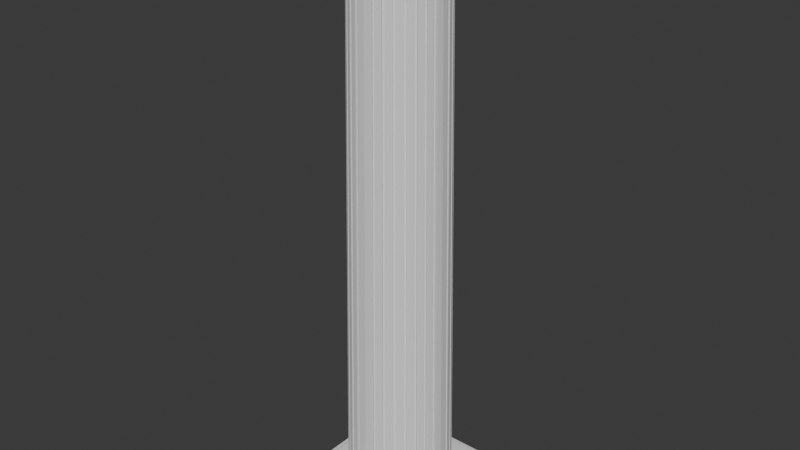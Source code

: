 # Source: Roman_Column.blend  (saved by Blender 4.4.30; exported with 4.5.12 LTS)
import bpy
from mathutils import Matrix  # noqa: F401  (used for matrix-valued properties, if any)

bpy.ops.wm.read_factory_settings(use_empty=True)
scene = bpy.context.scene
scene.name = 'Scene'

# ---- collections
col_collection = bpy.data.collections.new('Collection'); scene.collection.children.link(col_collection)

# ---- world
world_world = bpy.data.worlds.new('World'); scene.world = world_world
world_world.use_nodes = True; world_world.node_tree.nodes.clear()
_N = world_world.node_tree.nodes; _L = world_world.node_tree.links
n0 = _N.new('ShaderNodeOutputWorld'); n0.name = 'World Output'; n0.location = (300, 300)
n1 = _N.new('ShaderNodeBackground'); n1.name = 'Background'; n1.location = (10, 300)
n1.inputs[0].default_value = (0.05088, 0.05088, 0.05088, 1.0)
_L.new(n1.outputs[0], n0.inputs[0])
n0.is_active_output = True
world_world.color = (0.05088, 0.05088, 0.05088)
world_world.sun_shadow_jitter_overblur = 0.0

# ---- meshes
me_cube_001 = bpy.data.meshes.new('Cube.001')
me_cube_001.from_pydata([(1.0, 1.0, 0.0), (0.9378, 0.9378, 0.09584), (0.8062, 0.8062, 0.1838), (1.0, 0.0, 0.0), (0.9378, 0.0, 0.09584), (0.8062, 0.0, 0.1838), (0.0, 1.0, 0.0), (0.0, 0.9378, 0.09584), (0.0, 0.8062, 0.1838), (0.0, 0.0, 0.2763), (0.0, 0.0, 0.0), (0.9664, 0.9664, 0.09584), (1.0, 1.0, 0.06222), (0.9832, 0.9832, 0.09133), (0.9955, 0.9955, 0.07903), (0.9042, 0.9042, 0.1838), (0.9378, 0.9378, 0.1502), (0.921, 0.921, 0.1793), (0.9333, 0.9333, 0.167), (0.7726, 0.7726, 0.2763), (0.8062, 0.8062, 0.2427), (0.7894, 0.7894, 0.2718), (0.8017, 0.8017, 0.2595), (1.0, 0.0, 0.06222), (0.9664, 0.0, 0.09584), (0.9955, 0.0, 0.07903), (0.9832, 0.0, 0.09133), (0.9378, 0.0, 0.1502), (0.9042, 0.0, 0.1838), (0.9333, 0.0, 0.167), (0.921, 0.0, 0.1793), (0.8062, 0.0, 0.2427), (0.7726, 0.0, 0.2763), (0.8017, 0.0, 0.2595), (0.7894, 0.0, 0.2718), (0.0, 0.9664, 0.09584), (0.0, 1.0, 0.06222), (0.0, 0.9832, 0.09133), (0.0, 0.9955, 0.07903), (0.0, 0.9042, 0.1838), (0.0, 0.9378, 0.1502), (0.0, 0.921, 0.1793), (0.0, 0.9333, 0.167), (0.0, 0.7726, 0.2763), (0.0, 0.8062, 0.2427), (0.0, 0.7894, 0.2718), (0.0, 0.8017, 0.2595), (-1.0, 1.0, 0.0), (-0.9378, 0.9378, 0.09584), (-0.8062, 0.8062, 0.1838), (-1.0, 0.0, 0.0), (-0.9378, 0.0, 0.09584), (-0.8062, 0.0, 0.1838), (-0.9664, 0.9664, 0.09584), (-1.0, 1.0, 0.06222), (-0.9832, 0.9832, 0.09133), (-0.9955, 0.9955, 0.07903), (-0.9042, 0.9042, 0.1838), (-0.9378, 0.9378, 0.1502), (-0.921, 0.921, 0.1793), (-0.9333, 0.9333, 0.167), (-0.7726, 0.7726, 0.2763), (-0.8062, 0.8062, 0.2427), (-0.7894, 0.7894, 0.2718), (-0.8017, 0.8017, 0.2595), (-1.0, 0.0, 0.06222), (-0.9664, 0.0, 0.09584), (-0.9955, 0.0, 0.07903), (-0.9832, 0.0, 0.09133), (-0.9378, 0.0, 0.1502), (-0.9042, 0.0, 0.1838), (-0.9333, 0.0, 0.167), (-0.921, 0.0, 0.1793), (-0.8062, 0.0, 0.2427), (-0.7726, 0.0, 0.2763), (-0.8017, 0.0, 0.2595), (-0.7894, 0.0, 0.2718), (1.0, -1.0, 0.0), (0.9378, -0.9378, 0.09584), (0.8062, -0.8062, 0.1838), (0.0, -1.0, 0.0), (0.0, -0.9378, 0.09584), (0.0, -0.8062, 0.1838), (0.9664, -0.9664, 0.09584), (1.0, -1.0, 0.06222), (0.9832, -0.9832, 0.09133), (0.9955, -0.9955, 0.07903), (0.9042, -0.9042, 0.1838), (0.9378, -0.9378, 0.1502), (0.921, -0.921, 0.1793), (0.9333, -0.9333, 0.167), (0.7726, -0.7726, 0.2763), (0.8062, -0.8062, 0.2427), (0.7894, -0.7894, 0.2718), (0.8017, -0.8017, 0.2595), (0.0, -0.9664, 0.09584), (0.0, -1.0, 0.06222), (0.0, -0.9832, 0.09133), (0.0, -0.9955, 0.07903), (0.0, -0.9042, 0.1838), (0.0, -0.9378, 0.1502), (0.0, -0.921, 0.1793), (0.0, -0.9333, 0.167), (0.0, -0.7726, 0.2763), (0.0, -0.8062, 0.2427), (0.0, -0.7894, 0.2718), (0.0, -0.8017, 0.2595), (-1.0, -1.0, 0.0), (-0.9378, -0.9378, 0.09584), (-0.8062, -0.8062, 0.1838), (-0.9664, -0.9664, 0.09584), (-1.0, -1.0, 0.06222), (-0.9832, -0.9832, 0.09133), (-0.9955, -0.9955, 0.07903), (-0.9042, -0.9042, 0.1838), (-0.9378, -0.9378, 0.1502), (-0.921, -0.921, 0.1793), (-0.9333, -0.9333, 0.167), (-0.7726, -0.7726, 0.2763), (-0.8062, -0.8062, 0.2427), (-0.7894, -0.7894, 0.2718), (-0.8017, -0.8017, 0.2595), (1.0, 1.0, 7.498), (0.9378, 0.9378, 7.402), (0.8062, 0.8062, 7.314), (1.0, 0.0, 7.498), (0.9378, 0.0, 7.402), (0.8062, 0.0, 7.314), (0.0, 1.0, 7.498), (0.0, 0.9378, 7.402), (0.0, 0.8062, 7.314), (0.0, 0.0, 7.221), (0.0, 0.0, 7.498), (0.9664, 0.9664, 7.402), (1.0, 1.0, 7.436), (0.9832, 0.9832, 7.406), (0.9955, 0.9955, 7.419), (0.9042, 0.9042, 7.314), (0.9378, 0.9378, 7.348), (0.921, 0.921, 7.318), (0.9333, 0.9333, 7.331), (0.7726, 0.7726, 7.221), (0.8062, 0.8062, 7.255), (0.7894, 0.7894, 7.226), (0.8017, 0.8017, 7.238), (1.0, 0.0, 7.436), (0.9664, 0.0, 7.402), (0.9955, 0.0, 7.419), (0.9832, 0.0, 7.406), (0.9378, 0.0, 7.348), (0.9042, 0.0, 7.314), (0.9333, 0.0, 7.331), (0.921, 0.0, 7.318), (0.8062, 0.0, 7.255), (0.7726, 0.0, 7.221), (0.8017, 0.0, 7.238), (0.7894, 0.0, 7.226), (0.0, 0.9664, 7.402), (0.0, 1.0, 7.436), (0.0, 0.9832, 7.406), (0.0, 0.9955, 7.419), (0.0, 0.9042, 7.314), (0.0, 0.9378, 7.348), (0.0, 0.921, 7.318), (0.0, 0.9333, 7.331), (0.0, 0.7726, 7.221), (0.0, 0.8062, 7.255), (0.0, 0.7894, 7.226), (0.0, 0.8017, 7.238), (-1.0, 1.0, 7.498), (-0.9378, 0.9378, 7.402), (-0.8062, 0.8062, 7.314), (-1.0, 0.0, 7.498), (-0.9378, 0.0, 7.402), (-0.8062, 0.0, 7.314), (-0.9664, 0.9664, 7.402), (-1.0, 1.0, 7.436), (-0.9832, 0.9832, 7.406), (-0.9955, 0.9955, 7.419), (-0.9042, 0.9042, 7.314), (-0.9378, 0.9378, 7.348), (-0.921, 0.921, 7.318), (-0.9333, 0.9333, 7.331), (-0.7726, 0.7726, 7.221), (-0.8062, 0.8062, 7.255), (-0.7894, 0.7894, 7.226), (-0.8017, 0.8017, 7.238), (-1.0, 0.0, 7.436), (-0.9664, 0.0, 7.402), (-0.9955, 0.0, 7.419), (-0.9832, 0.0, 7.406), (-0.9378, 0.0, 7.348), (-0.9042, 0.0, 7.314), (-0.9333, 0.0, 7.331), (-0.921, 0.0, 7.318), (-0.8062, 0.0, 7.255), (-0.7726, 0.0, 7.221), (-0.8017, 0.0, 7.238), (-0.7894, 0.0, 7.226), (1.0, -1.0, 7.498), (0.9378, -0.9378, 7.402), (0.8062, -0.8062, 7.314), (0.0, -1.0, 7.498), (0.0, -0.9378, 7.402), (0.0, -0.8062, 7.314), (0.9664, -0.9664, 7.402), (1.0, -1.0, 7.436), (0.9832, -0.9832, 7.406), (0.9955, -0.9955, 7.419), (0.9042, -0.9042, 7.314), (0.9378, -0.9378, 7.348), (0.921, -0.921, 7.318), (0.9333, -0.9333, 7.331), (0.7726, -0.7726, 7.221), (0.8062, -0.8062, 7.255), (0.7894, -0.7894, 7.226), (0.8017, -0.8017, 7.238), (0.0, -0.9664, 7.402), (0.0, -1.0, 7.436), (0.0, -0.9832, 7.406), (0.0, -0.9955, 7.419), (0.0, -0.9042, 7.314), (0.0, -0.9378, 7.348), (0.0, -0.921, 7.318), (0.0, -0.9333, 7.331), (0.0, -0.7726, 7.221), (0.0, -0.8062, 7.255), (0.0, -0.7894, 7.226), (0.0, -0.8017, 7.238), (-1.0, -1.0, 7.498), (-0.9378, -0.9378, 7.402), (-0.8062, -0.8062, 7.314), (-0.9664, -0.9664, 7.402), (-1.0, -1.0, 7.436), (-0.9832, -0.9832, 7.406), (-0.9955, -0.9955, 7.419), (-0.9042, -0.9042, 7.314), (-0.9378, -0.9378, 7.348), (-0.921, -0.921, 7.318), (-0.9333, -0.9333, 7.331), (-0.7726, -0.7726, 7.221), (-0.8062, -0.8062, 7.255), (-0.7894, -0.7894, 7.226), (-0.8017, -0.8017, 7.238), (0.6781, 0.0, 0.2117), (0.5714, 0.0, 7.286), (0.0, -0.6781, 0.2117), (0.0, -0.5714, 7.286), (0.6681, -0.1016, 0.2117), (0.6561, -0.1618, 0.2117), (0.5515, -0.141, 7.286), (0.5635, -0.08079, 7.286), (0.6355, -0.23, 0.2117), (0.612, -0.2867, 0.2117), (0.5134, -0.2459, 7.286), (0.5369, -0.1892, 7.286), (0.5784, -0.3495, 0.2117), (0.5443, -0.4006, 0.2117), (0.4556, -0.3413, 7.286), (0.4897, -0.2903, 7.286), (0.4991, -0.4557, 0.2117), (0.4557, -0.4991, 0.2117), (0.3802, -0.4236, 7.286), (0.4236, -0.3802, 7.286), (0.4006, -0.5443, 0.2117), (0.3495, -0.5784, 0.2117), (0.2903, -0.4897, 7.286), (0.3413, -0.4556, 7.286), (0.2867, -0.612, 0.2117), (0.23, -0.6355, 0.2117), (0.1892, -0.5369, 7.286), (0.2459, -0.5134, 7.286), (0.1618, -0.6561, 0.2117), (0.1016, -0.6681, 0.2117), (0.08079, -0.5635, 7.286), (0.141, -0.5515, 7.286), (0.5364, -0.08964, 7.169), (0.5299, -0.1225, 7.169), (0.6311, -0.1426, 0.325), (0.6376, -0.1098, 0.325), (0.5086, -0.1926, 7.169), (0.4958, -0.2235, 7.169), (0.5911, -0.263, 0.325), (0.6039, -0.2321, 0.325), (0.4613, -0.2881, 7.169), (0.4427, -0.3159, 7.169), (0.5285, -0.3732, 0.325), (0.5471, -0.3454, 0.325), (0.3962, -0.3725, 7.169), (0.3725, -0.3962, 7.169), (0.4455, -0.4692, 0.325), (0.4692, -0.4455, 0.325), (0.3159, -0.4427, 7.169), (0.2881, -0.4613, 7.169), (0.3454, -0.5471, 0.325), (0.3732, -0.5285, 0.325), (0.2235, -0.4958, 7.169), (0.1926, -0.5086, 7.169), (0.2321, -0.6039, 0.325), (0.263, -0.5911, 0.325), (0.1225, -0.5299, 7.169), (0.08964, -0.5364, 7.169), (0.1098, -0.6376, 0.325), (0.1426, -0.6311, 0.325), (0.555, -0.1285, 7.219), (0.5545, -0.1276, 7.213), (0.555, -0.1279, 7.215), (0.657, -0.1479, 0.2845), (0.6577, -0.1489, 0.2789), (0.6575, -0.1483, 0.2823), (0.6646, -0.1141, 0.2789), (0.6636, -0.1147, 0.2845), (0.6642, -0.1146, 0.2823), (0.5611, -0.09434, 7.213), (0.562, -0.09365, 7.219), (0.5617, -0.0942, 7.215), (0.5193, -0.2343, 7.219), (0.5189, -0.2333, 7.213), (0.5193, -0.2337, 7.215), (0.6155, -0.2733, 0.2845), (0.616, -0.2744, 0.2789), (0.6159, -0.2737, 0.2823), (0.6296, -0.2415, 0.2789), (0.6284, -0.242, 0.2845), (0.6291, -0.242, 0.2823), (0.5319, -0.202, 7.213), (0.5329, -0.2015, 7.219), (0.5325, -0.202, 7.215), (0.4636, -0.3311, 7.219), (0.4635, -0.33, 7.213), (0.4638, -0.3305, 7.215), (0.5503, -0.3881, 0.2845), (0.5506, -0.3893, 0.2789), (0.5507, -0.3886, 0.2823), (0.5704, -0.3597, 0.2789), (0.5692, -0.3599, 0.2845), (0.5698, -0.3601, 0.2823), (0.4823, -0.3019, 7.213), (0.4833, -0.3016, 7.219), (0.4829, -0.302, 7.215), (0.3901, -0.4152, 7.219), (0.3902, -0.4141, 7.213), (0.3904, -0.4147, 7.215), (0.464, -0.488, 0.2845), (0.4641, -0.4892, 0.2789), (0.4643, -0.4886, 0.2823), (0.4892, -0.4641, 0.2789), (0.488, -0.464, 0.2845), (0.4886, -0.4643, 0.2823), (0.4141, -0.3902, 7.213), (0.4152, -0.3901, 7.219), (0.4147, -0.3904, 7.215), (0.3016, -0.4833, 7.219), (0.3019, -0.4823, 7.213), (0.302, -0.4829, 7.215), (0.3599, -0.5692, 0.2845), (0.3597, -0.5704, 0.2789), (0.3601, -0.5698, 0.2823), (0.3893, -0.5506, 0.2789), (0.3881, -0.5503, 0.2845), (0.3886, -0.5507, 0.2823), (0.33, -0.4635, 7.213), (0.3311, -0.4636, 7.219), (0.3305, -0.4638, 7.215), (0.2015, -0.5329, 7.219), (0.202, -0.5319, 7.213), (0.202, -0.5325, 7.215), (0.242, -0.6284, 0.2845), (0.2415, -0.6296, 0.2789), (0.242, -0.6291, 0.2823), (0.2744, -0.616, 0.2789), (0.2733, -0.6155, 0.2845), (0.2737, -0.6159, 0.2823), (0.2333, -0.5189, 7.213), (0.2343, -0.5193, 7.219), (0.2337, -0.5193, 7.215), (0.09365, -0.562, 7.219), (0.09434, -0.5611, 7.213), (0.0942, -0.5617, 7.215), (0.1147, -0.6636, 0.2845), (0.1141, -0.6646, 0.2789), (0.1146, -0.6642, 0.2823), (0.1489, -0.6577, 0.2789), (0.1479, -0.657, 0.2845), (0.1483, -0.6575, 0.2823), (0.1276, -0.5545, 7.213), (0.1285, -0.555, 7.219), (0.1279, -0.555, 7.215), (-0.6781, 0.0, 0.2117), (-0.5714, 0.0, 7.286), (-0.6681, -0.1016, 0.2117), (-0.6561, -0.1618, 0.2117), (-0.5515, -0.141, 7.286), (-0.5635, -0.08079, 7.286), (-0.6355, -0.23, 0.2117), (-0.612, -0.2867, 0.2117), (-0.5134, -0.2459, 7.286), (-0.5369, -0.1892, 7.286), (-0.5784, -0.3495, 0.2117), (-0.5443, -0.4006, 0.2117), (-0.4556, -0.3413, 7.286), (-0.4897, -0.2903, 7.286), (-0.4991, -0.4557, 0.2117), (-0.4557, -0.4991, 0.2117), (-0.3802, -0.4236, 7.286), (-0.4236, -0.3802, 7.286), (-0.4006, -0.5443, 0.2117), (-0.3495, -0.5784, 0.2117), (-0.2903, -0.4897, 7.286), (-0.3413, -0.4556, 7.286), (-0.2867, -0.612, 0.2117), (-0.23, -0.6355, 0.2117), (-0.1892, -0.5369, 7.286), (-0.2459, -0.5134, 7.286), (-0.1618, -0.6561, 0.2117), (-0.1016, -0.6681, 0.2117), (-0.08079, -0.5635, 7.286), (-0.141, -0.5515, 7.286), (-0.5364, -0.08964, 7.169), (-0.5299, -0.1225, 7.169), (-0.6311, -0.1426, 0.325), (-0.6376, -0.1098, 0.325), (-0.5086, -0.1926, 7.169), (-0.4958, -0.2235, 7.169), (-0.5911, -0.263, 0.325), (-0.6039, -0.2321, 0.325), (-0.4613, -0.2881, 7.169), (-0.4427, -0.3159, 7.169), (-0.5285, -0.3732, 0.325), (-0.5471, -0.3454, 0.325), (-0.3962, -0.3725, 7.169), (-0.3725, -0.3962, 7.169), (-0.4455, -0.4692, 0.325), (-0.4692, -0.4455, 0.325), (-0.3159, -0.4427, 7.169), (-0.2881, -0.4613, 7.169), (-0.3454, -0.5471, 0.325), (-0.3732, -0.5285, 0.325), (-0.2235, -0.4958, 7.169), (-0.1926, -0.5086, 7.169), (-0.2321, -0.6039, 0.325), (-0.263, -0.5911, 0.325), (-0.1225, -0.5299, 7.169), (-0.08964, -0.5364, 7.169), (-0.1098, -0.6376, 0.325), (-0.1426, -0.6311, 0.325), (-0.555, -0.1285, 7.219), (-0.5545, -0.1276, 7.213), (-0.555, -0.1279, 7.215), (-0.657, -0.1479, 0.2845), (-0.6577, -0.1489, 0.2789), (-0.6575, -0.1483, 0.2823), (-0.6646, -0.1141, 0.2789), (-0.6636, -0.1147, 0.2845), (-0.6642, -0.1146, 0.2823), (-0.5611, -0.09434, 7.213), (-0.562, -0.09365, 7.219), (-0.5617, -0.0942, 7.215), (-0.5193, -0.2343, 7.219), (-0.5189, -0.2333, 7.213), (-0.5193, -0.2337, 7.215), (-0.6155, -0.2733, 0.2845), (-0.616, -0.2744, 0.2789), (-0.6159, -0.2737, 0.2823), (-0.6296, -0.2415, 0.2789), (-0.6284, -0.242, 0.2845), (-0.6291, -0.242, 0.2823), (-0.5319, -0.202, 7.213), (-0.5329, -0.2015, 7.219), (-0.5325, -0.202, 7.215), (-0.4636, -0.3311, 7.219), (-0.4635, -0.33, 7.213), (-0.4638, -0.3305, 7.215), (-0.5503, -0.3881, 0.2845), (-0.5506, -0.3893, 0.2789), (-0.5507, -0.3886, 0.2823), (-0.5704, -0.3597, 0.2789), (-0.5692, -0.3599, 0.2845), (-0.5698, -0.3601, 0.2823), (-0.4823, -0.3019, 7.213), (-0.4833, -0.3016, 7.219), (-0.4829, -0.302, 7.215), (-0.3901, -0.4152, 7.219), (-0.3902, -0.4141, 7.213), (-0.3904, -0.4147, 7.215), (-0.464, -0.488, 0.2845), (-0.4641, -0.4892, 0.2789), (-0.4643, -0.4886, 0.2823), (-0.4892, -0.4641, 0.2789), (-0.488, -0.464, 0.2845), (-0.4886, -0.4643, 0.2823), (-0.4141, -0.3902, 7.213), (-0.4152, -0.3901, 7.219), (-0.4147, -0.3904, 7.215), (-0.3016, -0.4833, 7.219), (-0.3019, -0.4823, 7.213), (-0.302, -0.4829, 7.215), (-0.3599, -0.5692, 0.2845), (-0.3597, -0.5704, 0.2789), (-0.3601, -0.5698, 0.2823), (-0.3893, -0.5506, 0.2789), (-0.3881, -0.5503, 0.2845), (-0.3886, -0.5507, 0.2823), (-0.33, -0.4635, 7.213), (-0.3311, -0.4636, 7.219), (-0.3305, -0.4638, 7.215), (-0.2015, -0.5329, 7.219), (-0.202, -0.5319, 7.213), (-0.202, -0.5325, 7.215), (-0.242, -0.6284, 0.2845), (-0.2415, -0.6296, 0.2789), (-0.242, -0.6291, 0.2823), (-0.2744, -0.616, 0.2789), (-0.2733, -0.6155, 0.2845), (-0.2737, -0.6159, 0.2823), (-0.2333, -0.5189, 7.213), (-0.2343, -0.5193, 7.219), (-0.2337, -0.5193, 7.215), (-0.09365, -0.562, 7.219), (-0.09434, -0.5611, 7.213), (-0.0942, -0.5617, 7.215), (-0.1147, -0.6636, 0.2845), (-0.1141, -0.6646, 0.2789), (-0.1146, -0.6642, 0.2823), (-0.1489, -0.6577, 0.2789), (-0.1479, -0.657, 0.2845), (-0.1483, -0.6575, 0.2823), (-0.1276, -0.5545, 7.213), (-0.1285, -0.555, 7.219), (-0.1279, -0.555, 7.215), (0.0, 0.6781, 0.2117), (0.0, 0.5714, 7.286), (0.6681, 0.1016, 0.2117), (0.6561, 0.1618, 0.2117), (0.5515, 0.141, 7.286), (0.5635, 0.08079, 7.286), (0.6355, 0.23, 0.2117), (0.612, 0.2867, 0.2117), (0.5134, 0.2459, 7.286), (0.5369, 0.1892, 7.286), (0.5784, 0.3495, 0.2117), (0.5443, 0.4006, 0.2117), (0.4556, 0.3413, 7.286), (0.4897, 0.2903, 7.286), (0.4991, 0.4557, 0.2117), (0.4557, 0.4991, 0.2117), (0.3802, 0.4236, 7.286), (0.4236, 0.3802, 7.286), (0.4006, 0.5443, 0.2117), (0.3495, 0.5784, 0.2117), (0.2903, 0.4897, 7.286), (0.3413, 0.4556, 7.286), (0.2867, 0.612, 0.2117), (0.23, 0.6355, 0.2117), (0.1892, 0.5369, 7.286), (0.2459, 0.5134, 7.286), (0.1618, 0.6561, 0.2117), (0.1016, 0.6681, 0.2117), (0.08079, 0.5635, 7.286), (0.141, 0.5515, 7.286), (0.5364, 0.08964, 7.169), (0.5299, 0.1225, 7.169), (0.6311, 0.1426, 0.325), (0.6376, 0.1098, 0.325), (0.5086, 0.1926, 7.169), (0.4958, 0.2235, 7.169), (0.5911, 0.263, 0.325), (0.6039, 0.2321, 0.325), (0.4613, 0.2881, 7.169), (0.4427, 0.3159, 7.169), (0.5285, 0.3732, 0.325), (0.5471, 0.3454, 0.325), (0.3962, 0.3725, 7.169), (0.3725, 0.3962, 7.169), (0.4455, 0.4692, 0.325), (0.4692, 0.4455, 0.325), (0.3159, 0.4427, 7.169), (0.2881, 0.4613, 7.169), (0.3454, 0.5471, 0.325), (0.3732, 0.5285, 0.325), (0.2235, 0.4958, 7.169), (0.1926, 0.5086, 7.169), (0.2321, 0.6039, 0.325), (0.263, 0.5911, 0.325), (0.1225, 0.5299, 7.169), (0.08964, 0.5364, 7.169), (0.1098, 0.6376, 0.325), (0.1426, 0.6311, 0.325), (0.555, 0.1285, 7.219), (0.5545, 0.1276, 7.213), (0.555, 0.1279, 7.215), (0.657, 0.1479, 0.2845), (0.6577, 0.1489, 0.2789), (0.6575, 0.1483, 0.2823), (0.6646, 0.1141, 0.2789), (0.6636, 0.1147, 0.2845), (0.6642, 0.1146, 0.2823), (0.5611, 0.09434, 7.213), (0.562, 0.09365, 7.219), (0.5617, 0.0942, 7.215), (0.5193, 0.2343, 7.219), (0.5189, 0.2333, 7.213), (0.5193, 0.2337, 7.215), (0.6155, 0.2733, 0.2845), (0.616, 0.2744, 0.2789), (0.6159, 0.2737, 0.2823), (0.6296, 0.2415, 0.2789), (0.6284, 0.242, 0.2845), (0.6291, 0.242, 0.2823), (0.5319, 0.202, 7.213), (0.5329, 0.2015, 7.219), (0.5325, 0.202, 7.215), (0.4636, 0.3311, 7.219), (0.4635, 0.33, 7.213), (0.4638, 0.3305, 7.215), (0.5503, 0.3881, 0.2845), (0.5506, 0.3893, 0.2789), (0.5507, 0.3886, 0.2823), (0.5704, 0.3597, 0.2789), (0.5692, 0.3599, 0.2845), (0.5698, 0.3601, 0.2823), (0.4823, 0.3019, 7.213), (0.4833, 0.3016, 7.219), (0.4829, 0.302, 7.215), (0.3901, 0.4152, 7.219), (0.3902, 0.4141, 7.213), (0.3904, 0.4147, 7.215), (0.464, 0.488, 0.2845), (0.4641, 0.4892, 0.2789), (0.4643, 0.4886, 0.2823), (0.4892, 0.4641, 0.2789), (0.488, 0.464, 0.2845), (0.4886, 0.4643, 0.2823), (0.4141, 0.3902, 7.213), (0.4152, 0.3901, 7.219), (0.4147, 0.3904, 7.215), (0.3016, 0.4833, 7.219), (0.3019, 0.4823, 7.213), (0.302, 0.4829, 7.215), (0.3599, 0.5692, 0.2845), (0.3597, 0.5704, 0.2789), (0.3601, 0.5698, 0.2823), (0.3893, 0.5506, 0.2789), (0.3881, 0.5503, 0.2845), (0.3886, 0.5507, 0.2823), (0.33, 0.4635, 7.213), (0.3311, 0.4636, 7.219), (0.3305, 0.4638, 7.215), (0.2015, 0.5329, 7.219), (0.202, 0.5319, 7.213), (0.202, 0.5325, 7.215), (0.242, 0.6284, 0.2845), (0.2415, 0.6296, 0.2789), (0.242, 0.6291, 0.2823), (0.2744, 0.616, 0.2789), (0.2733, 0.6155, 0.2845), (0.2737, 0.6159, 0.2823), (0.2333, 0.5189, 7.213), (0.2343, 0.5193, 7.219), (0.2337, 0.5193, 7.215), (0.09365, 0.562, 7.219), (0.09434, 0.5611, 7.213), (0.0942, 0.5617, 7.215), (0.1147, 0.6636, 0.2845), (0.1141, 0.6646, 0.2789), (0.1146, 0.6642, 0.2823), (0.1489, 0.6577, 0.2789), (0.1479, 0.657, 0.2845), (0.1483, 0.6575, 0.2823), (0.1276, 0.5545, 7.213), (0.1285, 0.555, 7.219), (0.1279, 0.555, 7.215), (-0.6681, 0.1016, 0.2117), (-0.6561, 0.1618, 0.2117), (-0.5515, 0.141, 7.286), (-0.5635, 0.08079, 7.286), (-0.6355, 0.23, 0.2117), (-0.612, 0.2867, 0.2117), (-0.5134, 0.2459, 7.286), (-0.5369, 0.1892, 7.286), (-0.5784, 0.3495, 0.2117), (-0.5443, 0.4006, 0.2117), (-0.4556, 0.3413, 7.286), (-0.4897, 0.2903, 7.286), (-0.4991, 0.4557, 0.2117), (-0.4557, 0.4991, 0.2117), (-0.3802, 0.4236, 7.286), (-0.4236, 0.3802, 7.286), (-0.4006, 0.5443, 0.2117), (-0.3495, 0.5784, 0.2117), (-0.2903, 0.4897, 7.286), (-0.3413, 0.4556, 7.286), (-0.2867, 0.612, 0.2117), (-0.23, 0.6355, 0.2117), (-0.1892, 0.5369, 7.286), (-0.2459, 0.5134, 7.286), (-0.1618, 0.6561, 0.2117), (-0.1016, 0.6681, 0.2117), (-0.08079, 0.5635, 7.286), (-0.141, 0.5515, 7.286), (-0.5364, 0.08964, 7.169), (-0.5299, 0.1225, 7.169), (-0.6311, 0.1426, 0.325), (-0.6376, 0.1098, 0.325), (-0.5086, 0.1926, 7.169), (-0.4958, 0.2235, 7.169), (-0.5911, 0.263, 0.325), (-0.6039, 0.2321, 0.325), (-0.4613, 0.2881, 7.169), (-0.4427, 0.3159, 7.169), (-0.5285, 0.3732, 0.325), (-0.5471, 0.3454, 0.325), (-0.3962, 0.3725, 7.169), (-0.3725, 0.3962, 7.169), (-0.4455, 0.4692, 0.325), (-0.4692, 0.4455, 0.325), (-0.3159, 0.4427, 7.169), (-0.2881, 0.4613, 7.169), (-0.3454, 0.5471, 0.325), (-0.3732, 0.5285, 0.325), (-0.2235, 0.4958, 7.169), (-0.1926, 0.5086, 7.169), (-0.2321, 0.6039, 0.325), (-0.263, 0.5911, 0.325), (-0.1225, 0.5299, 7.169), (-0.08964, 0.5364, 7.169), (-0.1098, 0.6376, 0.325), (-0.1426, 0.6311, 0.325), (-0.555, 0.1285, 7.219), (-0.5545, 0.1276, 7.213), (-0.555, 0.1279, 7.215), (-0.657, 0.1479, 0.2845), (-0.6577, 0.1489, 0.2789), (-0.6575, 0.1483, 0.2823), (-0.6646, 0.1141, 0.2789), (-0.6636, 0.1147, 0.2845), (-0.6642, 0.1146, 0.2823), (-0.5611, 0.09434, 7.213), (-0.562, 0.09365, 7.219), (-0.5617, 0.0942, 7.215), (-0.5193, 0.2343, 7.219), (-0.5189, 0.2333, 7.213), (-0.5193, 0.2337, 7.215), (-0.6155, 0.2733, 0.2845), (-0.616, 0.2744, 0.2789), (-0.6159, 0.2737, 0.2823), (-0.6296, 0.2415, 0.2789), (-0.6284, 0.242, 0.2845), (-0.6291, 0.242, 0.2823), (-0.5319, 0.202, 7.213), (-0.5329, 0.2015, 7.219), (-0.5325, 0.202, 7.215), (-0.4636, 0.3311, 7.219), (-0.4635, 0.33, 7.213), (-0.4638, 0.3305, 7.215), (-0.5503, 0.3881, 0.2845), (-0.5506, 0.3893, 0.2789), (-0.5507, 0.3886, 0.2823), (-0.5704, 0.3597, 0.2789), (-0.5692, 0.3599, 0.2845), (-0.5698, 0.3601, 0.2823), (-0.4823, 0.3019, 7.213), (-0.4833, 0.3016, 7.219), (-0.4829, 0.302, 7.215), (-0.3901, 0.4152, 7.219), (-0.3902, 0.4141, 7.213), (-0.3904, 0.4147, 7.215), (-0.464, 0.488, 0.2845), (-0.4641, 0.4892, 0.2789), (-0.4643, 0.4886, 0.2823), (-0.4892, 0.4641, 0.2789), (-0.488, 0.464, 0.2845), (-0.4886, 0.4643, 0.2823), (-0.4141, 0.3902, 7.213), (-0.4152, 0.3901, 7.219), (-0.4147, 0.3904, 7.215), (-0.3016, 0.4833, 7.219), (-0.3019, 0.4823, 7.213), (-0.302, 0.4829, 7.215), (-0.3599, 0.5692, 0.2845), (-0.3597, 0.5704, 0.2789), (-0.3601, 0.5698, 0.2823), (-0.3893, 0.5506, 0.2789), (-0.3881, 0.5503, 0.2845), (-0.3886, 0.5507, 0.2823), (-0.33, 0.4635, 7.213), (-0.3311, 0.4636, 7.219), (-0.3305, 0.4638, 7.215), (-0.2015, 0.5329, 7.219), (-0.202, 0.5319, 7.213), (-0.202, 0.5325, 7.215), (-0.242, 0.6284, 0.2845), (-0.2415, 0.6296, 0.2789), (-0.242, 0.6291, 0.2823), (-0.2744, 0.616, 0.2789), (-0.2733, 0.6155, 0.2845), (-0.2737, 0.6159, 0.2823), (-0.2333, 0.5189, 7.213), (-0.2343, 0.5193, 7.219), (-0.2337, 0.5193, 7.215), (-0.09365, 0.562, 7.219), (-0.09434, 0.5611, 7.213), (-0.0942, 0.5617, 7.215), (-0.1147, 0.6636, 0.2845), (-0.1141, 0.6646, 0.2789), (-0.1146, 0.6642, 0.2823), (-0.1489, 0.6577, 0.2789), (-0.1479, 0.657, 0.2845), (-0.1483, 0.6575, 0.2823), (-0.1276, 0.5545, 7.213), (-0.1285, 0.555, 7.219), (-0.1279, 0.555, 7.215)], [], [(1, 4, 24, 11), (8, 2, 15, 39), (6, 36, 12, 0), (2, 8, 44, 20), (19, 43, 9, 32), (4, 1, 16, 27), (0, 12, 23, 3), (6, 0, 3, 10), (1, 7, 40, 16), (5, 2, 20, 31), (2, 5, 28, 15), (35, 11, 13, 37), (37, 13, 14, 38), (38, 14, 12, 36), (39, 15, 17, 41), (41, 17, 18, 42), (42, 18, 16, 40), (43, 19, 21, 45), (45, 21, 22, 46), (46, 22, 20, 44), (11, 24, 26, 13), (13, 26, 25, 14), (14, 25, 23, 12), (15, 28, 30, 17), (17, 30, 29, 18), (18, 29, 27, 16), (19, 32, 34, 21), (21, 34, 33, 22), (22, 33, 31, 20), (7, 1, 11, 35), (48, 53, 66, 51), (8, 39, 57, 49), (6, 47, 54, 36), (49, 62, 44, 8), (61, 74, 9, 43), (51, 69, 58, 48), (47, 50, 65, 54), (6, 10, 50, 47), (48, 58, 40, 7), (52, 73, 62, 49), (49, 57, 70, 52), (35, 37, 55, 53), (37, 38, 56, 55), (38, 36, 54, 56), (39, 41, 59, 57), (41, 42, 60, 59), (42, 40, 58, 60), (43, 45, 63, 61), (45, 46, 64, 63), (46, 44, 62, 64), (53, 55, 68, 66), (55, 56, 67, 68), (56, 54, 65, 67), (57, 59, 72, 70), (59, 60, 71, 72), (60, 58, 69, 71), (61, 63, 76, 74), (63, 64, 75, 76), (64, 62, 73, 75), (7, 35, 53, 48), (78, 83, 24, 4), (82, 99, 87, 79), (80, 77, 84, 96), (79, 92, 104, 82), (91, 32, 9, 103), (4, 27, 88, 78), (77, 3, 23, 84), (80, 10, 3, 77), (78, 88, 100, 81), (5, 31, 92, 79), (79, 87, 28, 5), (95, 97, 85, 83), (97, 98, 86, 85), (98, 96, 84, 86), (99, 101, 89, 87), (101, 102, 90, 89), (102, 100, 88, 90), (103, 105, 93, 91), (105, 106, 94, 93), (106, 104, 92, 94), (83, 85, 26, 24), (85, 86, 25, 26), (86, 84, 23, 25), (87, 89, 30, 28), (89, 90, 29, 30), (90, 88, 27, 29), (91, 93, 34, 32), (93, 94, 33, 34), (94, 92, 31, 33), (81, 95, 83, 78), (108, 51, 66, 110), (82, 109, 114, 99), (80, 96, 111, 107), (109, 82, 104, 119), (118, 103, 9, 74), (51, 108, 115, 69), (107, 111, 65, 50), (80, 107, 50, 10), (108, 81, 100, 115), (52, 109, 119, 73), (109, 52, 70, 114), (95, 110, 112, 97), (97, 112, 113, 98), (98, 113, 111, 96), (99, 114, 116, 101), (101, 116, 117, 102), (102, 117, 115, 100), (103, 118, 120, 105), (105, 120, 121, 106), (106, 121, 119, 104), (110, 66, 68, 112), (112, 68, 67, 113), (113, 67, 65, 111), (114, 70, 72, 116), (116, 72, 71, 117), (117, 71, 69, 115), (118, 74, 76, 120), (120, 76, 75, 121), (121, 75, 73, 119), (81, 108, 110, 95), (123, 133, 146, 126), (130, 161, 137, 124), (128, 122, 134, 158), (124, 142, 166, 130), (141, 154, 131, 165), (126, 149, 138, 123), (122, 125, 145, 134), (128, 132, 125, 122), (123, 138, 162, 129), (127, 153, 142, 124), (124, 137, 150, 127), (157, 159, 135, 133), (159, 160, 136, 135), (160, 158, 134, 136), (161, 163, 139, 137), (163, 164, 140, 139), (164, 162, 138, 140), (165, 167, 143, 141), (167, 168, 144, 143), (168, 166, 142, 144), (133, 135, 148, 146), (135, 136, 147, 148), (136, 134, 145, 147), (137, 139, 152, 150), (139, 140, 151, 152), (140, 138, 149, 151), (141, 143, 156, 154), (143, 144, 155, 156), (144, 142, 153, 155), (129, 157, 133, 123), (170, 173, 188, 175), (130, 171, 179, 161), (128, 158, 176, 169), (171, 130, 166, 184), (183, 165, 131, 196), (173, 170, 180, 191), (169, 176, 187, 172), (128, 169, 172, 132), (170, 129, 162, 180), (174, 171, 184, 195), (171, 174, 192, 179), (157, 175, 177, 159), (159, 177, 178, 160), (160, 178, 176, 158), (161, 179, 181, 163), (163, 181, 182, 164), (164, 182, 180, 162), (165, 183, 185, 167), (167, 185, 186, 168), (168, 186, 184, 166), (175, 188, 190, 177), (177, 190, 189, 178), (178, 189, 187, 176), (179, 192, 194, 181), (181, 194, 193, 182), (182, 193, 191, 180), (183, 196, 198, 185), (185, 198, 197, 186), (186, 197, 195, 184), (129, 170, 175, 157), (200, 126, 146, 205), (204, 201, 209, 221), (202, 218, 206, 199), (201, 204, 226, 214), (213, 225, 131, 154), (126, 200, 210, 149), (199, 206, 145, 125), (202, 199, 125, 132), (200, 203, 222, 210), (127, 201, 214, 153), (201, 127, 150, 209), (217, 205, 207, 219), (219, 207, 208, 220), (220, 208, 206, 218), (221, 209, 211, 223), (223, 211, 212, 224), (224, 212, 210, 222), (225, 213, 215, 227), (227, 215, 216, 228), (228, 216, 214, 226), (205, 146, 148, 207), (207, 148, 147, 208), (208, 147, 145, 206), (209, 150, 152, 211), (211, 152, 151, 212), (212, 151, 149, 210), (213, 154, 156, 215), (215, 156, 155, 216), (216, 155, 153, 214), (203, 200, 205, 217), (230, 232, 188, 173), (204, 221, 236, 231), (202, 229, 233, 218), (231, 241, 226, 204), (240, 196, 131, 225), (173, 191, 237, 230), (229, 172, 187, 233), (202, 132, 172, 229), (230, 237, 222, 203), (174, 195, 241, 231), (231, 236, 192, 174), (217, 219, 234, 232), (219, 220, 235, 234), (220, 218, 233, 235), (221, 223, 238, 236), (223, 224, 239, 238), (224, 222, 237, 239), (225, 227, 242, 240), (227, 228, 243, 242), (228, 226, 241, 243), (232, 234, 190, 188), (234, 235, 189, 190), (235, 233, 187, 189), (236, 238, 194, 192), (238, 239, 193, 194), (239, 237, 191, 193), (240, 242, 198, 196), (242, 243, 197, 198), (243, 241, 195, 197), (203, 217, 232, 230), (249, 250, 255, 252), (253, 254, 259, 256), (257, 258, 263, 260), (261, 262, 267, 264), (265, 266, 271, 268), (269, 270, 275, 272), (273, 274, 247, 246), (307, 311, 279, 278), (337, 329, 285, 284), (272, 275, 386, 382), (343, 347, 291, 290), (254, 253, 320, 316), (274, 273, 380, 376), (244, 245, 251, 248), (313, 305, 277, 276), (311, 313, 276, 279), (325, 317, 281, 280), (305, 307, 278, 277), (319, 323, 283, 282), (252, 255, 326, 322), (323, 325, 280, 283), (317, 319, 282, 281), (331, 335, 287, 286), (335, 337, 284, 287), (263, 262, 340, 350), (329, 331, 286, 285), (349, 341, 289, 288), (347, 349, 288, 291), (361, 353, 293, 292), (341, 343, 290, 289), (355, 359, 295, 294), (359, 361, 292, 295), (373, 365, 297, 296), (353, 355, 294, 293), (367, 371, 299, 298), (371, 373, 296, 299), (385, 377, 301, 300), (365, 367, 298, 297), (273, 272, 382, 380), (379, 383, 303, 302), (383, 385, 300, 303), (377, 379, 302, 301), (277, 278, 279, 276), (281, 282, 283, 280), (285, 286, 287, 284), (289, 290, 291, 288), (293, 294, 295, 292), (297, 298, 299, 296), (301, 302, 303, 300), (261, 260, 346, 344), (262, 261, 344, 340), (260, 263, 350, 346), (249, 248, 310, 308), (267, 266, 352, 362), (270, 269, 368, 364), (250, 249, 308, 304), (255, 254, 316, 326), (268, 271, 374, 370), (265, 264, 358, 356), (248, 251, 314, 310), (253, 252, 322, 320), (258, 257, 332, 328), (271, 270, 364, 374), (256, 259, 338, 334), (259, 258, 328, 338), (269, 268, 370, 368), (266, 265, 356, 352), (264, 267, 362, 358), (257, 256, 334, 332), (275, 274, 376, 386), (314, 304, 306, 315), (315, 306, 305, 313), (308, 310, 312, 309), (309, 312, 311, 307), (326, 316, 318, 327), (327, 318, 317, 325), (320, 322, 324, 321), (321, 324, 323, 319), (338, 328, 330, 339), (339, 330, 329, 337), (332, 334, 336, 333), (333, 336, 335, 331), (350, 340, 342, 351), (351, 342, 341, 349), (344, 346, 348, 345), (345, 348, 347, 343), (362, 352, 354, 363), (363, 354, 353, 361), (356, 358, 360, 357), (357, 360, 359, 355), (374, 364, 366, 375), (375, 366, 365, 373), (368, 370, 372, 369), (369, 372, 371, 367), (386, 376, 378, 387), (387, 378, 377, 385), (380, 382, 384, 381), (381, 384, 383, 379), (304, 308, 309, 306), (306, 309, 307, 305), (310, 314, 315, 312), (312, 315, 313, 311), (316, 320, 321, 318), (318, 321, 319, 317), (322, 326, 327, 324), (324, 327, 325, 323), (328, 332, 333, 330), (330, 333, 331, 329), (334, 338, 339, 336), (336, 339, 337, 335), (340, 344, 345, 342), (342, 345, 343, 341), (346, 350, 351, 348), (348, 351, 349, 347), (352, 356, 357, 354), (354, 357, 355, 353), (358, 362, 363, 360), (360, 363, 361, 359), (364, 368, 369, 366), (366, 369, 367, 365), (370, 374, 375, 372), (372, 375, 373, 371), (376, 380, 381, 378), (378, 381, 379, 377), (382, 386, 387, 384), (384, 387, 385, 383), (251, 250, 304, 314), (391, 394, 397, 392), (395, 398, 401, 396), (399, 402, 405, 400), (403, 406, 409, 404), (407, 410, 413, 408), (411, 414, 417, 412), (415, 246, 247, 416), (449, 420, 421, 453), (479, 426, 427, 471), (414, 524, 528, 417), (485, 432, 433, 489), (396, 458, 462, 395), (416, 518, 522, 415), (388, 390, 393, 389), (455, 418, 419, 447), (453, 421, 418, 455), (467, 422, 423, 459), (447, 419, 420, 449), (461, 424, 425, 465), (394, 464, 468, 397), (465, 425, 422, 467), (459, 423, 424, 461), (473, 428, 429, 477), (477, 429, 426, 479), (405, 492, 482, 404), (471, 427, 428, 473), (491, 430, 431, 483), (489, 433, 430, 491), (503, 434, 435, 495), (483, 431, 432, 485), (497, 436, 437, 501), (501, 437, 434, 503), (515, 438, 439, 507), (495, 435, 436, 497), (509, 440, 441, 513), (513, 441, 438, 515), (527, 442, 443, 519), (507, 439, 440, 509), (415, 522, 524, 414), (521, 444, 445, 525), (525, 445, 442, 527), (519, 443, 444, 521), (419, 418, 421, 420), (423, 422, 425, 424), (427, 426, 429, 428), (431, 430, 433, 432), (435, 434, 437, 436), (439, 438, 441, 440), (443, 442, 445, 444), (403, 486, 488, 402), (404, 482, 486, 403), (402, 488, 492, 405), (391, 450, 452, 390), (409, 504, 494, 408), (412, 506, 510, 411), (392, 446, 450, 391), (397, 468, 458, 396), (410, 512, 516, 413), (407, 498, 500, 406), (390, 452, 456, 393), (395, 462, 464, 394), (400, 470, 474, 399), (413, 516, 506, 412), (398, 476, 480, 401), (401, 480, 470, 400), (411, 510, 512, 410), (408, 494, 498, 407), (406, 500, 504, 409), (399, 474, 476, 398), (417, 528, 518, 416), (456, 457, 448, 446), (457, 455, 447, 448), (450, 451, 454, 452), (451, 449, 453, 454), (468, 469, 460, 458), (469, 467, 459, 460), (462, 463, 466, 464), (463, 461, 465, 466), (480, 481, 472, 470), (481, 479, 471, 472), (474, 475, 478, 476), (475, 473, 477, 478), (492, 493, 484, 482), (493, 491, 483, 484), (486, 487, 490, 488), (487, 485, 489, 490), (504, 505, 496, 494), (505, 503, 495, 496), (498, 499, 502, 500), (499, 497, 501, 502), (516, 517, 508, 506), (517, 515, 507, 508), (510, 511, 514, 512), (511, 509, 513, 514), (528, 529, 520, 518), (529, 527, 519, 520), (522, 523, 526, 524), (523, 521, 525, 526), (446, 448, 451, 450), (448, 447, 449, 451), (452, 454, 457, 456), (454, 453, 455, 457), (458, 460, 463, 462), (460, 459, 461, 463), (464, 466, 469, 468), (466, 465, 467, 469), (470, 472, 475, 474), (472, 471, 473, 475), (476, 478, 481, 480), (478, 477, 479, 481), (482, 484, 487, 486), (484, 483, 485, 487), (488, 490, 493, 492), (490, 489, 491, 493), (494, 496, 499, 498), (496, 495, 497, 499), (500, 502, 505, 504), (502, 501, 503, 505), (506, 508, 511, 510), (508, 507, 509, 511), (512, 514, 517, 516), (514, 513, 515, 517), (518, 520, 523, 522), (520, 519, 521, 523), (524, 526, 529, 528), (526, 525, 527, 529), (393, 456, 446, 392), (533, 536, 539, 534), (537, 540, 543, 538), (541, 544, 547, 542), (545, 548, 551, 546), (549, 552, 555, 550), (553, 556, 559, 554), (557, 530, 531, 558), (591, 562, 563, 595), (621, 568, 569, 613), (556, 666, 670, 559), (627, 574, 575, 631), (538, 600, 604, 537), (558, 660, 664, 557), (244, 532, 535, 245), (597, 560, 561, 589), (595, 563, 560, 597), (609, 564, 565, 601), (589, 561, 562, 591), (603, 566, 567, 607), (536, 606, 610, 539), (607, 567, 564, 609), (601, 565, 566, 603), (615, 570, 571, 619), (619, 571, 568, 621), (547, 634, 624, 546), (613, 569, 570, 615), (633, 572, 573, 625), (631, 575, 572, 633), (645, 576, 577, 637), (625, 573, 574, 627), (639, 578, 579, 643), (643, 579, 576, 645), (657, 580, 581, 649), (637, 577, 578, 639), (651, 582, 583, 655), (655, 583, 580, 657), (669, 584, 585, 661), (649, 581, 582, 651), (557, 664, 666, 556), (663, 586, 587, 667), (667, 587, 584, 669), (661, 585, 586, 663), (561, 560, 563, 562), (565, 564, 567, 566), (569, 568, 571, 570), (573, 572, 575, 574), (577, 576, 579, 578), (581, 580, 583, 582), (585, 584, 587, 586), (545, 628, 630, 544), (546, 624, 628, 545), (544, 630, 634, 547), (533, 592, 594, 532), (551, 646, 636, 550), (554, 648, 652, 553), (534, 588, 592, 533), (539, 610, 600, 538), (552, 654, 658, 555), (549, 640, 642, 548), (532, 594, 598, 535), (537, 604, 606, 536), (542, 612, 616, 541), (555, 658, 648, 554), (540, 618, 622, 543), (543, 622, 612, 542), (553, 652, 654, 552), (550, 636, 640, 549), (548, 642, 646, 551), (541, 616, 618, 540), (559, 670, 660, 558), (598, 599, 590, 588), (599, 597, 589, 590), (592, 593, 596, 594), (593, 591, 595, 596), (610, 611, 602, 600), (611, 609, 601, 602), (604, 605, 608, 606), (605, 603, 607, 608), (622, 623, 614, 612), (623, 621, 613, 614), (616, 617, 620, 618), (617, 615, 619, 620), (634, 635, 626, 624), (635, 633, 625, 626), (628, 629, 632, 630), (629, 627, 631, 632), (646, 647, 638, 636), (647, 645, 637, 638), (640, 641, 644, 642), (641, 639, 643, 644), (658, 659, 650, 648), (659, 657, 649, 650), (652, 653, 656, 654), (653, 651, 655, 656), (670, 671, 662, 660), (671, 669, 661, 662), (664, 665, 668, 666), (665, 663, 667, 668), (588, 590, 593, 592), (590, 589, 591, 593), (594, 596, 599, 598), (596, 595, 597, 599), (600, 602, 605, 604), (602, 601, 603, 605), (606, 608, 611, 610), (608, 607, 609, 611), (612, 614, 617, 616), (614, 613, 615, 617), (618, 620, 623, 622), (620, 619, 621, 623), (624, 626, 629, 628), (626, 625, 627, 629), (630, 632, 635, 634), (632, 631, 633, 635), (636, 638, 641, 640), (638, 637, 639, 641), (642, 644, 647, 646), (644, 643, 645, 647), (648, 650, 653, 652), (650, 649, 651, 653), (654, 656, 659, 658), (656, 655, 657, 659), (660, 662, 665, 664), (662, 661, 663, 665), (666, 668, 671, 670), (668, 667, 669, 671), (535, 598, 588, 534), (673, 674, 679, 676), (677, 678, 683, 680), (681, 682, 687, 684), (685, 686, 691, 688), (689, 690, 695, 692), (693, 694, 699, 696), (697, 698, 531, 530), (731, 735, 703, 702), (761, 753, 709, 708), (696, 699, 810, 806), (767, 771, 715, 714), (678, 677, 744, 740), (698, 697, 804, 800), (388, 389, 675, 672), (737, 729, 701, 700), (735, 737, 700, 703), (749, 741, 705, 704), (729, 731, 702, 701), (743, 747, 707, 706), (676, 679, 750, 746), (747, 749, 704, 707), (741, 743, 706, 705), (755, 759, 711, 710), (759, 761, 708, 711), (687, 686, 764, 774), (753, 755, 710, 709), (773, 765, 713, 712), (771, 773, 712, 715), (785, 777, 717, 716), (765, 767, 714, 713), (779, 783, 719, 718), (783, 785, 716, 719), (797, 789, 721, 720), (777, 779, 718, 717), (791, 795, 723, 722), (795, 797, 720, 723), (809, 801, 725, 724), (789, 791, 722, 721), (697, 696, 806, 804), (803, 807, 727, 726), (807, 809, 724, 727), (801, 803, 726, 725), (701, 702, 703, 700), (705, 706, 707, 704), (709, 710, 711, 708), (713, 714, 715, 712), (717, 718, 719, 716), (721, 722, 723, 720), (725, 726, 727, 724), (685, 684, 770, 768), (686, 685, 768, 764), (684, 687, 774, 770), (673, 672, 734, 732), (691, 690, 776, 786), (694, 693, 792, 788), (674, 673, 732, 728), (679, 678, 740, 750), (692, 695, 798, 794), (689, 688, 782, 780), (672, 675, 738, 734), (677, 676, 746, 744), (682, 681, 756, 752), (695, 694, 788, 798), (680, 683, 762, 758), (683, 682, 752, 762), (693, 692, 794, 792), (690, 689, 780, 776), (688, 691, 786, 782), (681, 680, 758, 756), (699, 698, 800, 810), (738, 728, 730, 739), (739, 730, 729, 737), (732, 734, 736, 733), (733, 736, 735, 731), (750, 740, 742, 751), (751, 742, 741, 749), (744, 746, 748, 745), (745, 748, 747, 743), (762, 752, 754, 763), (763, 754, 753, 761), (756, 758, 760, 757), (757, 760, 759, 755), (774, 764, 766, 775), (775, 766, 765, 773), (768, 770, 772, 769), (769, 772, 771, 767), (786, 776, 778, 787), (787, 778, 777, 785), (780, 782, 784, 781), (781, 784, 783, 779), (798, 788, 790, 799), (799, 790, 789, 797), (792, 794, 796, 793), (793, 796, 795, 791), (810, 800, 802, 811), (811, 802, 801, 809), (804, 806, 808, 805), (805, 808, 807, 803), (728, 732, 733, 730), (730, 733, 731, 729), (734, 738, 739, 736), (736, 739, 737, 735), (740, 744, 745, 742), (742, 745, 743, 741), (746, 750, 751, 748), (748, 751, 749, 747), (752, 756, 757, 754), (754, 757, 755, 753), (758, 762, 763, 760), (760, 763, 761, 759), (764, 768, 769, 766), (766, 769, 767, 765), (770, 774, 775, 772), (772, 775, 773, 771), (776, 780, 781, 778), (778, 781, 779, 777), (782, 786, 787, 784), (784, 787, 785, 783), (788, 792, 793, 790), (790, 793, 791, 789), (794, 798, 799, 796), (796, 799, 797, 795), (800, 804, 805, 802), (802, 805, 803, 801), (806, 810, 811, 808), (808, 811, 809, 807), (675, 674, 728, 738)])
_uv = me_cube_001.uv_layers.new(name='UVMap')
_uv.uv.foreach_set('vector', [0.6328, 0.5078, 0.6328, 0.625, 0.6292, 0.625, 0.6292, 0.5042, 0.75, 0.5242, 0.6492, 0.5242, 0.637, 0.512, 0.75, 0.512, 0.375, 0.375, 0.5373, 0.375, 0.5373, 0.5, 0.375, 0.5, 0.6492, 0.5242, 0.75, 0.5242, 0.75, 0.5242, 0.6492, 0.5242, 0.6534, 0.5284, 0.75, 0.5284, 0.75, 0.625, 0.6534, 0.625, 0.6328, 0.625, 0.6328, 0.5078, 0.6328, 0.5078, 0.6328, 0.625, 0.375, 0.5, 0.5373, 0.5, 0.5373, 0.625, 0.375, 0.625, 0.25, 0.5, 0.375, 0.5, 0.375, 0.625, 0.25, 0.625, 0.6328, 0.5078, 0.75, 0.5078, 0.75, 0.5078, 0.6328, 0.5078, 0.6492, 0.625, 0.6492, 0.5242, 0.6492, 0.5242, 0.6492, 0.625, 0.6492, 0.5242, 0.6492, 0.625, 0.637, 0.625, 0.637, 0.512, 0.75, 0.5042, 0.6292, 0.5042, 0.6271, 0.5, 0.75, 0.5, 0.625, 0.375, 0.625, 0.4979, 0.5812, 0.4994, 0.5812, 0.375, 0.5812, 0.375, 0.5812, 0.4994, 0.5373, 0.5, 0.5373, 0.375, 0.75, 0.512, 0.637, 0.512, 0.6349, 0.5099, 0.75, 0.5099, 0.75, 0.5099, 0.6349, 0.5099, 0.6331, 0.5081, 0.75, 0.5078, 0.75, 0.5078, 0.6331, 0.5081, 0.6328, 0.5078, 0.75, 0.5078, 0.75, 0.5284, 0.6534, 0.5284, 0.6513, 0.5263, 0.75, 0.5263, 0.75, 0.5263, 0.6513, 0.5263, 0.6495, 0.5245, 0.75, 0.5242, 0.75, 0.5242, 0.6495, 0.5245, 0.6492, 0.5242, 0.75, 0.5242, 0.6292, 0.5042, 0.6292, 0.625, 0.6271, 0.625, 0.6271, 0.5021, 0.6271, 0.5021, 0.6271, 0.625, 0.5812, 0.625, 0.5812, 0.5006, 0.5812, 0.5006, 0.5812, 0.625, 0.5373, 0.625, 0.5373, 0.5, 0.637, 0.512, 0.637, 0.625, 0.6349, 0.625, 0.6349, 0.5099, 0.6349, 0.5099, 0.6349, 0.625, 0.6328, 0.625, 0.6331, 0.5081, 0.6331, 0.5081, 0.6328, 0.625, 0.6328, 0.625, 0.6328, 0.5078, 0.6534, 0.5284, 0.6534, 0.625, 0.6513, 0.625, 0.6513, 0.5263, 0.6513, 0.5263, 0.6513, 0.625, 0.6492, 0.625, 0.6495, 0.5245, 0.6495, 0.5245, 0.6492, 0.625, 0.6492, 0.625, 0.6492, 0.5242, 0.75, 0.5078, 0.6328, 0.5078, 0.6292, 0.5042, 0.75, 0.5042, 0.6328, 0.5078, 0.6292, 0.5042, 0.6292, 0.625, 0.6328, 0.625, 0.75, 0.5242, 0.75, 0.512, 0.637, 0.512, 0.6492, 0.5242, 0.375, 0.375, 0.375, 0.5, 0.5373, 0.5, 0.5373, 0.375, 0.6492, 0.5242, 0.6492, 0.5242, 0.75, 0.5242, 0.75, 0.5242, 0.6534, 0.5284, 0.6534, 0.625, 0.75, 0.625, 0.75, 0.5284, 0.6328, 0.625, 0.6328, 0.625, 0.6328, 0.5078, 0.6328, 0.5078, 0.375, 0.5, 0.375, 0.625, 0.5373, 0.625, 0.5373, 0.5, 0.25, 0.5, 0.25, 0.625, 0.375, 0.625, 0.375, 0.5, 0.6328, 0.5078, 0.6328, 0.5078, 0.75, 0.5078, 0.75, 0.5078, 0.6492, 0.625, 0.6492, 0.625, 0.6492, 0.5242, 0.6492, 0.5242, 0.6492, 0.5242, 0.637, 0.512, 0.637, 0.625, 0.6492, 0.625, 0.75, 0.5042, 0.75, 0.5, 0.6271, 0.5, 0.6292, 0.5042, 0.625, 0.375, 0.5812, 0.375, 0.5812, 0.4994, 0.625, 0.4979, 0.5812, 0.375, 0.5373, 0.375, 0.5373, 0.5, 0.5812, 0.4994, 0.75, 0.512, 0.75, 0.5099, 0.6349, 0.5099, 0.637, 0.512, 0.75, 0.5099, 0.75, 0.5078, 0.6331, 0.5081, 0.6349, 0.5099, 0.75, 0.5078, 0.75, 0.5078, 0.6328, 0.5078, 0.6331, 0.5081, 0.75, 0.5284, 0.75, 0.5263, 0.6513, 0.5263, 0.6534, 0.5284, 0.75, 0.5263, 0.75, 0.5242, 0.6495, 0.5245, 0.6513, 0.5263, 0.75, 0.5242, 0.75, 0.5242, 0.6492, 0.5242, 0.6495, 0.5245, 0.6292, 0.5042, 0.6271, 0.5021, 0.6271, 0.625, 0.6292, 0.625, 0.6271, 0.5021, 0.5812, 0.5006, 0.5812, 0.625, 0.6271, 0.625, 0.5812, 0.5006, 0.5373, 0.5, 0.5373, 0.625, 0.5812, 0.625, 0.637, 0.512, 0.6349, 0.5099, 0.6349, 0.625, 0.637, 0.625, 0.6349, 0.5099, 0.6331, 0.5081, 0.6328, 0.625, 0.6349, 0.625, 0.6331, 0.5081, 0.6328, 0.5078, 0.6328, 0.625, 0.6328, 0.625, 0.6534, 0.5284, 0.6513, 0.5263, 0.6513, 0.625, 0.6534, 0.625, 0.6513, 0.5263, 0.6495, 0.5245, 0.6492, 0.625, 0.6513, 0.625, 0.6495, 0.5245, 0.6492, 0.5242, 0.6492, 0.625, 0.6492, 0.625, 0.75, 0.5078, 0.75, 0.5042, 0.6292, 0.5042, 0.6328, 0.5078, 0.6328, 0.5078, 0.6292, 0.5042, 0.6292, 0.625, 0.6328, 0.625, 0.75, 0.5242, 0.75, 0.512, 0.637, 0.512, 0.6492, 0.5242, 0.375, 0.375, 0.375, 0.5, 0.5373, 0.5, 0.5373, 0.375, 0.6492, 0.5242, 0.6492, 0.5242, 0.75, 0.5242, 0.75, 0.5242, 0.6534, 0.5284, 0.6534, 0.625, 0.75, 0.625, 0.75, 0.5284, 0.6328, 0.625, 0.6328, 0.625, 0.6328, 0.5078, 0.6328, 0.5078, 0.375, 0.5, 0.375, 0.625, 0.5373, 0.625, 0.5373, 0.5, 0.25, 0.5, 0.25, 0.625, 0.375, 0.625, 0.375, 0.5, 0.6328, 0.5078, 0.6328, 0.5078, 0.75, 0.5078, 0.75, 0.5078, 0.6492, 0.625, 0.6492, 0.625, 0.6492, 0.5242, 0.6492, 0.5242, 0.6492, 0.5242, 0.637, 0.512, 0.637, 0.625, 0.6492, 0.625, 0.75, 0.5042, 0.75, 0.5, 0.6271, 0.5, 0.6292, 0.5042, 0.625, 0.375, 0.5812, 0.375, 0.5812, 0.4994, 0.625, 0.4979, 0.5812, 0.375, 0.5373, 0.375, 0.5373, 0.5, 0.5812, 0.4994, 0.75, 0.512, 0.75, 0.5099, 0.6349, 0.5099, 0.637, 0.512, 0.75, 0.5099, 0.75, 0.5078, 0.6331, 0.5081, 0.6349, 0.5099, 0.75, 0.5078, 0.75, 0.5078, 0.6328, 0.5078, 0.6331, 0.5081, 0.75, 0.5284, 0.75, 0.5263, 0.6513, 0.5263, 0.6534, 0.5284, 0.75, 0.5263, 0.75, 0.5242, 0.6495, 0.5245, 0.6513, 0.5263, 0.75, 0.5242, 0.75, 0.5242, 0.6492, 0.5242, 0.6495, 0.5245, 0.6292, 0.5042, 0.6271, 0.5021, 0.6271, 0.625, 0.6292, 0.625, 0.6271, 0.5021, 0.5812, 0.5006, 0.5812, 0.625, 0.6271, 0.625, 0.5812, 0.5006, 0.5373, 0.5, 0.5373, 0.625, 0.5812, 0.625, 0.637, 0.512, 0.6349, 0.5099, 0.6349, 0.625, 0.637, 0.625, 0.6349, 0.5099, 0.6331, 0.5081, 0.6328, 0.625, 0.6349, 0.625, 0.6331, 0.5081, 0.6328, 0.5078, 0.6328, 0.625, 0.6328, 0.625, 0.6534, 0.5284, 0.6513, 0.5263, 0.6513, 0.625, 0.6534, 0.625, 0.6513, 0.5263, 0.6495, 0.5245, 0.6492, 0.625, 0.6513, 0.625, 0.6495, 0.5245, 0.6492, 0.5242, 0.6492, 0.625, 0.6492, 0.625, 0.75, 0.5078, 0.75, 0.5042, 0.6292, 0.5042, 0.6328, 0.5078, 0.6328, 0.5078, 0.6328, 0.625, 0.6292, 0.625, 0.6292, 0.5042, 0.75, 0.5242, 0.6492, 0.5242, 0.637, 0.512, 0.75, 0.512, 0.375, 0.375, 0.5373, 0.375, 0.5373, 0.5, 0.375, 0.5, 0.6492, 0.5242, 0.75, 0.5242, 0.75, 0.5242, 0.6492, 0.5242, 0.6534, 0.5284, 0.75, 0.5284, 0.75, 0.625, 0.6534, 0.625, 0.6328, 0.625, 0.6328, 0.5078, 0.6328, 0.5078, 0.6328, 0.625, 0.375, 0.5, 0.5373, 0.5, 0.5373, 0.625, 0.375, 0.625, 0.25, 0.5, 0.375, 0.5, 0.375, 0.625, 0.25, 0.625, 0.6328, 0.5078, 0.75, 0.5078, 0.75, 0.5078, 0.6328, 0.5078, 0.6492, 0.625, 0.6492, 0.5242, 0.6492, 0.5242, 0.6492, 0.625, 0.6492, 0.5242, 0.6492, 0.625, 0.637, 0.625, 0.637, 0.512, 0.75, 0.5042, 0.6292, 0.5042, 0.6271, 0.5, 0.75, 0.5, 0.625, 0.375, 0.625, 0.4979, 0.5812, 0.4994, 0.5812, 0.375, 0.5812, 0.375, 0.5812, 0.4994, 0.5373, 0.5, 0.5373, 0.375, 0.75, 0.512, 0.637, 0.512, 0.6349, 0.5099, 0.75, 0.5099, 0.75, 0.5099, 0.6349, 0.5099, 0.6331, 0.5081, 0.75, 0.5078, 0.75, 0.5078, 0.6331, 0.5081, 0.6328, 0.5078, 0.75, 0.5078, 0.75, 0.5284, 0.6534, 0.5284, 0.6513, 0.5263, 0.75, 0.5263, 0.75, 0.5263, 0.6513, 0.5263, 0.6495, 0.5245, 0.75, 0.5242, 0.75, 0.5242, 0.6495, 0.5245, 0.6492, 0.5242, 0.75, 0.5242, 0.6292, 0.5042, 0.6292, 0.625, 0.6271, 0.625, 0.6271, 0.5021, 0.6271, 0.5021, 0.6271, 0.625, 0.5812, 0.625, 0.5812, 0.5006, 0.5812, 0.5006, 0.5812, 0.625, 0.5373, 0.625, 0.5373, 0.5, 0.637, 0.512, 0.637, 0.625, 0.6349, 0.625, 0.6349, 0.5099, 0.6349, 0.5099, 0.6349, 0.625, 0.6328, 0.625, 0.6331, 0.5081, 0.6331, 0.5081, 0.6328, 0.625, 0.6328, 0.625, 0.6328, 0.5078, 0.6534, 0.5284, 0.6534, 0.625, 0.6513, 0.625, 0.6513, 0.5263, 0.6513, 0.5263, 0.6513, 0.625, 0.6492, 0.625, 0.6495, 0.5245, 0.6495, 0.5245, 0.6492, 0.625, 0.6492, 0.625, 0.6492, 0.5242, 0.75, 0.5078, 0.6328, 0.5078, 0.6292, 0.5042, 0.75, 0.5042, 0.6328, 0.5078, 0.6292, 0.5042, 0.6292, 0.625, 0.6328, 0.625, 0.75, 0.5242, 0.75, 0.512, 0.637, 0.512, 0.6492, 0.5242, 0.375, 0.375, 0.375, 0.5, 0.5373, 0.5, 0.5373, 0.375, 0.6492, 0.5242, 0.6492, 0.5242, 0.75, 0.5242, 0.75, 0.5242, 0.6534, 0.5284, 0.6534, 0.625, 0.75, 0.625, 0.75, 0.5284, 0.6328, 0.625, 0.6328, 0.625, 0.6328, 0.5078, 0.6328, 0.5078, 0.375, 0.5, 0.375, 0.625, 0.5373, 0.625, 0.5373, 0.5, 0.25, 0.5, 0.25, 0.625, 0.375, 0.625, 0.375, 0.5, 0.6328, 0.5078, 0.6328, 0.5078, 0.75, 0.5078, 0.75, 0.5078, 0.6492, 0.625, 0.6492, 0.625, 0.6492, 0.5242, 0.6492, 0.5242, 0.6492, 0.5242, 0.637, 0.512, 0.637, 0.625, 0.6492, 0.625, 0.75, 0.5042, 0.75, 0.5, 0.6271, 0.5, 0.6292, 0.5042, 0.625, 0.375, 0.5812, 0.375, 0.5812, 0.4994, 0.625, 0.4979, 0.5812, 0.375, 0.5373, 0.375, 0.5373, 0.5, 0.5812, 0.4994, 0.75, 0.512, 0.75, 0.5099, 0.6349, 0.5099, 0.637, 0.512, 0.75, 0.5099, 0.75, 0.5078, 0.6331, 0.5081, 0.6349, 0.5099, 0.75, 0.5078, 0.75, 0.5078, 0.6328, 0.5078, 0.6331, 0.5081, 0.75, 0.5284, 0.75, 0.5263, 0.6513, 0.5263, 0.6534, 0.5284, 0.75, 0.5263, 0.75, 0.5242, 0.6495, 0.5245, 0.6513, 0.5263, 0.75, 0.5242, 0.75, 0.5242, 0.6492, 0.5242, 0.6495, 0.5245, 0.6292, 0.5042, 0.6271, 0.5021, 0.6271, 0.625, 0.6292, 0.625, 0.6271, 0.5021, 0.5812, 0.5006, 0.5812, 0.625, 0.6271, 0.625, 0.5812, 0.5006, 0.5373, 0.5, 0.5373, 0.625, 0.5812, 0.625, 0.637, 0.512, 0.6349, 0.5099, 0.6349, 0.625, 0.637, 0.625, 0.6349, 0.5099, 0.6331, 0.5081, 0.6328, 0.625, 0.6349, 0.625, 0.6331, 0.5081, 0.6328, 0.5078, 0.6328, 0.625, 0.6328, 0.625, 0.6534, 0.5284, 0.6513, 0.5263, 0.6513, 0.625, 0.6534, 0.625, 0.6513, 0.5263, 0.6495, 0.5245, 0.6492, 0.625, 0.6513, 0.625, 0.6495, 0.5245, 0.6492, 0.5242, 0.6492, 0.625, 0.6492, 0.625, 0.75, 0.5078, 0.75, 0.5042, 0.6292, 0.5042, 0.6328, 0.5078, 0.6328, 0.5078, 0.6328, 0.625, 0.6292, 0.625, 0.6292, 0.5042, 0.75, 0.5242, 0.6492, 0.5242, 0.637, 0.512, 0.75, 0.512, 0.375, 0.375, 0.5373, 0.375, 0.5373, 0.5, 0.375, 0.5, 0.6492, 0.5242, 0.75, 0.5242, 0.75, 0.5242, 0.6492, 0.5242, 0.6534, 0.5284, 0.75, 0.5284, 0.75, 0.625, 0.6534, 0.625, 0.6328, 0.625, 0.6328, 0.5078, 0.6328, 0.5078, 0.6328, 0.625, 0.375, 0.5, 0.5373, 0.5, 0.5373, 0.625, 0.375, 0.625, 0.25, 0.5, 0.375, 0.5, 0.375, 0.625, 0.25, 0.625, 0.6328, 0.5078, 0.75, 0.5078, 0.75, 0.5078, 0.6328, 0.5078, 0.6492, 0.625, 0.6492, 0.5242, 0.6492, 0.5242, 0.6492, 0.625, 0.6492, 0.5242, 0.6492, 0.625, 0.637, 0.625, 0.637, 0.512, 0.75, 0.5042, 0.6292, 0.5042, 0.6271, 0.5, 0.75, 0.5, 0.625, 0.375, 0.625, 0.4979, 0.5812, 0.4994, 0.5812, 0.375, 0.5812, 0.375, 0.5812, 0.4994, 0.5373, 0.5, 0.5373, 0.375, 0.75, 0.512, 0.637, 0.512, 0.6349, 0.5099, 0.75, 0.5099, 0.75, 0.5099, 0.6349, 0.5099, 0.6331, 0.5081, 0.75, 0.5078, 0.75, 0.5078, 0.6331, 0.5081, 0.6328, 0.5078, 0.75, 0.5078, 0.75, 0.5284, 0.6534, 0.5284, 0.6513, 0.5263, 0.75, 0.5263, 0.75, 0.5263, 0.6513, 0.5263, 0.6495, 0.5245, 0.75, 0.5242, 0.75, 0.5242, 0.6495, 0.5245, 0.6492, 0.5242, 0.75, 0.5242, 0.6292, 0.5042, 0.6292, 0.625, 0.6271, 0.625, 0.6271, 0.5021, 0.6271, 0.5021, 0.6271, 0.625, 0.5812, 0.625, 0.5812, 0.5006, 0.5812, 0.5006, 0.5812, 0.625, 0.5373, 0.625, 0.5373, 0.5, 0.637, 0.512, 0.637, 0.625, 0.6349, 0.625, 0.6349, 0.5099, 0.6349, 0.5099, 0.6349, 0.625, 0.6328, 0.625, 0.6331, 0.5081, 0.6331, 0.5081, 0.6328, 0.625, 0.6328, 0.625, 0.6328, 0.5078, 0.6534, 0.5284, 0.6534, 0.625, 0.6513, 0.625, 0.6513, 0.5263, 0.6513, 0.5263, 0.6513, 0.625, 0.6492, 0.625, 0.6495, 0.5245, 0.6495, 0.5245, 0.6492, 0.625, 0.6492, 0.625, 0.6492, 0.5242, 0.75, 0.5078, 0.6328, 0.5078, 0.6292, 0.5042, 0.75, 0.5042, 0.6328, 0.5078, 0.6328, 0.625, 0.6292, 0.625, 0.6292, 0.5042, 0.75, 0.5242, 0.6492, 0.5242, 0.637, 0.512, 0.75, 0.512, 0.375, 0.375, 0.5373, 0.375, 0.5373, 0.5, 0.375, 0.5, 0.6492, 0.5242, 0.75, 0.5242, 0.75, 0.5242, 0.6492, 0.5242, 0.6534, 0.5284, 0.75, 0.5284, 0.75, 0.625, 0.6534, 0.625, 0.6328, 0.625, 0.6328, 0.5078, 0.6328, 0.5078, 0.6328, 0.625, 0.375, 0.5, 0.5373, 0.5, 0.5373, 0.625, 0.375, 0.625, 0.25, 0.5, 0.375, 0.5, 0.375, 0.625, 0.25, 0.625, 0.6328, 0.5078, 0.75, 0.5078, 0.75, 0.5078, 0.6328, 0.5078, 0.6492, 0.625, 0.6492, 0.5242, 0.6492, 0.5242, 0.6492, 0.625, 0.6492, 0.5242, 0.6492, 0.625, 0.637, 0.625, 0.637, 0.512, 0.75, 0.5042, 0.6292, 0.5042, 0.6271, 0.5, 0.75, 0.5, 0.625, 0.375, 0.625, 0.4979, 0.5812, 0.4994, 0.5812, 0.375, 0.5812, 0.375, 0.5812, 0.4994, 0.5373, 0.5, 0.5373, 0.375, 0.75, 0.512, 0.637, 0.512, 0.6349, 0.5099, 0.75, 0.5099, 0.75, 0.5099, 0.6349, 0.5099, 0.6331, 0.5081, 0.75, 0.5078, 0.75, 0.5078, 0.6331, 0.5081, 0.6328, 0.5078, 0.75, 0.5078, 0.75, 0.5284, 0.6534, 0.5284, 0.6513, 0.5263, 0.75, 0.5263, 0.75, 0.5263, 0.6513, 0.5263, 0.6495, 0.5245, 0.75, 0.5242, 0.75, 0.5242, 0.6495, 0.5245, 0.6492, 0.5242, 0.75, 0.5242, 0.6292, 0.5042, 0.6292, 0.625, 0.6271, 0.625, 0.6271, 0.5021, 0.6271, 0.5021, 0.6271, 0.625, 0.5812, 0.625, 0.5812, 0.5006, 0.5812, 0.5006, 0.5812, 0.625, 0.5373, 0.625, 0.5373, 0.5, 0.637, 0.512, 0.637, 0.625, 0.6349, 0.625, 0.6349, 0.5099, 0.6349, 0.5099, 0.6349, 0.625, 0.6328, 0.625, 0.6331, 0.5081, 0.6331, 0.5081, 0.6328, 0.625, 0.6328, 0.625, 0.6328, 0.5078, 0.6534, 0.5284, 0.6534, 0.625, 0.6513, 0.625, 0.6513, 0.5263, 0.6513, 0.5263, 0.6513, 0.625, 0.6492, 0.625, 0.6495, 0.5245, 0.6495, 0.5245, 0.6492, 0.625, 0.6492, 0.625, 0.6492, 0.5242, 0.75, 0.5078, 0.6328, 0.5078, 0.6292, 0.5042, 0.75, 0.5042, 0.6328, 0.5078, 0.6292, 0.5042, 0.6292, 0.625, 0.6328, 0.625, 0.75, 0.5242, 0.75, 0.512, 0.637, 0.512, 0.6492, 0.5242, 0.375, 0.375, 0.375, 0.5, 0.5373, 0.5, 0.5373, 0.375, 0.6492, 0.5242, 0.6492, 0.5242, 0.75, 0.5242, 0.75, 0.5242, 0.6534, 0.5284, 0.6534, 0.625, 0.75, 0.625, 0.75, 0.5284, 0.6328, 0.625, 0.6328, 0.625, 0.6328, 0.5078, 0.6328, 0.5078, 0.375, 0.5, 0.375, 0.625, 0.5373, 0.625, 0.5373, 0.5, 0.25, 0.5, 0.25, 0.625, 0.375, 0.625, 0.375, 0.5, 0.6328, 0.5078, 0.6328, 0.5078, 0.75, 0.5078, 0.75, 0.5078, 0.6492, 0.625, 0.6492, 0.625, 0.6492, 0.5242, 0.6492, 0.5242, 0.6492, 0.5242, 0.637, 0.512, 0.637, 0.625, 0.6492, 0.625, 0.75, 0.5042, 0.75, 0.5, 0.6271, 0.5, 0.6292, 0.5042, 0.625, 0.375, 0.5812, 0.375, 0.5812, 0.4994, 0.625, 0.4979, 0.5812, 0.375, 0.5373, 0.375, 0.5373, 0.5, 0.5812, 0.4994, 0.75, 0.512, 0.75, 0.5099, 0.6349, 0.5099, 0.637, 0.512, 0.75, 0.5099, 0.75, 0.5078, 0.6331, 0.5081, 0.6349, 0.5099, 0.75, 0.5078, 0.75, 0.5078, 0.6328, 0.5078, 0.6331, 0.5081, 0.75, 0.5284, 0.75, 0.5263, 0.6513, 0.5263, 0.6534, 0.5284, 0.75, 0.5263, 0.75, 0.5242, 0.6495, 0.5245, 0.6513, 0.5263, 0.75, 0.5242, 0.75, 0.5242, 0.6492, 0.5242, 0.6495, 0.5245, 0.6292, 0.5042, 0.6271, 0.5021, 0.6271, 0.625, 0.6292, 0.625, 0.6271, 0.5021, 0.5812, 0.5006, 0.5812, 0.625, 0.6271, 0.625, 0.5812, 0.5006, 0.5373, 0.5, 0.5373, 0.625, 0.5812, 0.625, 0.637, 0.512, 0.6349, 0.5099, 0.6349, 0.625, 0.637, 0.625, 0.6349, 0.5099, 0.6331, 0.5081, 0.6328, 0.625, 0.6349, 0.625, 0.6331, 0.5081, 0.6328, 0.5078, 0.6328, 0.625, 0.6328, 0.625, 0.6534, 0.5284, 0.6513, 0.5263, 0.6513, 0.625, 0.6534, 0.625, 0.6513, 0.5263, 0.6495, 0.5245, 0.6492, 0.625, 0.6513, 0.625, 0.6495, 0.5245, 0.6492, 0.5242, 0.6492, 0.625, 0.6492, 0.625, 0.75, 0.5078, 0.75, 0.5042, 0.6292, 0.5042, 0.6328, 0.5078, 0.7115, 0.5, 0.7101, 1.0, 0.6961, 1.0, 0.6948, 0.5, 0.6802, 0.5, 0.6789, 1.0, 0.6649, 1.0, 0.6635, 0.5, 0.649, 0.5, 0.6476, 1.0, 0.6336, 1.0, 0.6323, 0.5, 0.6177, 0.5, 0.6164, 1.0, 0.6024, 1.0, 0.601, 0.5, 0.5865, 0.5, 0.5851, 1.0, 0.5711, 1.0, 0.5698, 0.5, 0.5552, 0.5, 0.5539, 1.0, 0.5399, 1.0, 0.5385, 0.5, 0.524, 0.5, 0.5226, 1.0, 0.5, 1.0, 0.5, 0.5, 0.7147, 0.5051, 0.7228, 0.5051, 0.7228, 0.5051, 0.7147, 0.5051, 0.661, 0.9949, 0.6515, 0.9949, 0.6515, 0.9949, 0.661, 0.9949, 0.5385, 0.5, 0.5399, 1.0, 0.5362, 0.9953, 0.5355, 0.5047, 0.621, 0.5051, 0.629, 0.5051, 0.629, 0.5051, 0.621, 0.5051, 0.6789, 1.0, 0.6802, 0.5, 0.6833, 0.5047, 0.6825, 0.9953, 0.5226, 1.0, 0.524, 0.5, 0.527, 0.5047, 0.5263, 0.9953, 0.75, 0.5, 0.75, 1.0, 0.7274, 1.0, 0.726, 0.5, 0.7235, 0.9949, 0.714, 0.9949, 0.714, 0.9949, 0.7235, 0.9949, 0.7228, 0.5051, 0.7235, 0.9949, 0.7235, 0.9949, 0.7228, 0.5051, 0.6922, 0.9949, 0.6828, 0.9949, 0.6828, 0.9949, 0.6922, 0.9949, 0.714, 0.9949, 0.7147, 0.5051, 0.7147, 0.5051, 0.714, 0.9949, 0.6835, 0.5051, 0.6915, 0.5051, 0.6915, 0.5051, 0.6835, 0.5051, 0.6948, 0.5, 0.6961, 1.0, 0.6925, 0.9953, 0.6917, 0.5047, 0.6915, 0.5051, 0.6922, 0.9949, 0.6922, 0.9949, 0.6915, 0.5051, 0.6828, 0.9949, 0.6835, 0.5051, 0.6835, 0.5051, 0.6828, 0.9949, 0.6522, 0.5051, 0.6603, 0.5051, 0.6603, 0.5051, 0.6522, 0.5051, 0.6603, 0.5051, 0.661, 0.9949, 0.661, 0.9949, 0.6603, 0.5051, 0.6336, 1.0, 0.6164, 1.0, 0.62, 0.9953, 0.63, 0.9953, 0.6515, 0.9949, 0.6522, 0.5051, 0.6522, 0.5051, 0.6515, 0.9949, 0.6297, 0.9949, 0.6203, 0.9949, 0.6203, 0.9949, 0.6297, 0.9949, 0.629, 0.5051, 0.6297, 0.9949, 0.6297, 0.9949, 0.629, 0.5051, 0.5985, 0.9949, 0.589, 0.9949, 0.589, 0.9949, 0.5985, 0.9949, 0.6203, 0.9949, 0.621, 0.5051, 0.621, 0.5051, 0.6203, 0.9949, 0.5897, 0.5051, 0.5978, 0.5051, 0.5978, 0.5051, 0.5897, 0.5051, 0.5978, 0.5051, 0.5985, 0.9949, 0.5985, 0.9949, 0.5978, 0.5051, 0.5672, 0.9949, 0.5578, 0.9949, 0.5578, 0.9949, 0.5672, 0.9949, 0.589, 0.9949, 0.5897, 0.5051, 0.5897, 0.5051, 0.589, 0.9949, 0.5585, 0.5051, 0.5665, 0.5051, 0.5665, 0.5051, 0.5585, 0.5051, 0.5665, 0.5051, 0.5672, 0.9949, 0.5672, 0.9949, 0.5665, 0.5051, 0.536, 0.9949, 0.5265, 0.9949, 0.5265, 0.9949, 0.536, 0.9949, 0.5578, 0.9949, 0.5585, 0.5051, 0.5585, 0.5051, 0.5578, 0.9949, 0.524, 0.5, 0.5385, 0.5, 0.5355, 0.5047, 0.527, 0.5047, 0.5272, 0.5051, 0.5353, 0.5051, 0.5353, 0.5051, 0.5272, 0.5051, 0.5353, 0.5051, 0.536, 0.9949, 0.536, 0.9949, 0.5353, 0.5051, 0.5265, 0.9949, 0.5272, 0.5051, 0.5272, 0.5051, 0.5265, 0.9949, 0.714, 0.9949, 0.7147, 0.5051, 0.7228, 0.5051, 0.7235, 0.9949, 0.6828, 0.9949, 0.6835, 0.5051, 0.6915, 0.5051, 0.6922, 0.9949, 0.6515, 0.9949, 0.6522, 0.5051, 0.6603, 0.5051, 0.661, 0.9949, 0.6203, 0.9949, 0.621, 0.5051, 0.629, 0.5051, 0.6297, 0.9949, 0.589, 0.9949, 0.5897, 0.5051, 0.5978, 0.5051, 0.5985, 0.9949, 0.5578, 0.9949, 0.5585, 0.5051, 0.5665, 0.5051, 0.5672, 0.9949, 0.5265, 0.9949, 0.5272, 0.5051, 0.5353, 0.5051, 0.536, 0.9949, 0.6177, 0.5, 0.6323, 0.5, 0.6292, 0.5047, 0.6208, 0.5047, 0.6164, 1.0, 0.6177, 0.5, 0.6208, 0.5047, 0.62, 0.9953, 0.6323, 0.5, 0.6336, 1.0, 0.63, 0.9953, 0.6292, 0.5047, 0.7115, 0.5, 0.726, 0.5, 0.723, 0.5047, 0.7145, 0.5047, 0.6024, 1.0, 0.5851, 1.0, 0.5888, 0.9953, 0.5987, 0.9953, 0.5539, 1.0, 0.5552, 0.5, 0.5583, 0.5047, 0.5575, 0.9953, 0.7101, 1.0, 0.7115, 0.5, 0.7145, 0.5047, 0.7138, 0.9953, 0.6961, 1.0, 0.6789, 1.0, 0.6825, 0.9953, 0.6925, 0.9953, 0.5698, 0.5, 0.5711, 1.0, 0.5675, 0.9953, 0.5667, 0.5047, 0.5865, 0.5, 0.601, 0.5, 0.598, 0.5047, 0.5895, 0.5047, 0.726, 0.5, 0.7274, 1.0, 0.7237, 0.9953, 0.723, 0.5047, 0.6802, 0.5, 0.6948, 0.5, 0.6917, 0.5047, 0.6833, 0.5047, 0.6476, 1.0, 0.649, 0.5, 0.652, 0.5047, 0.6513, 0.9953, 0.5711, 1.0, 0.5539, 1.0, 0.5575, 0.9953, 0.5675, 0.9953, 0.6635, 0.5, 0.6649, 1.0, 0.6612, 0.9953, 0.6605, 0.5047, 0.6649, 1.0, 0.6476, 1.0, 0.6513, 0.9953, 0.6612, 0.9953, 0.5552, 0.5, 0.5698, 0.5, 0.5667, 0.5047, 0.5583, 0.5047, 0.5851, 1.0, 0.5865, 0.5, 0.5895, 0.5047, 0.5888, 0.9953, 0.601, 0.5, 0.6024, 1.0, 0.5987, 0.9953, 0.598, 0.5047, 0.649, 0.5, 0.6635, 0.5, 0.6605, 0.5047, 0.652, 0.5047, 0.5399, 1.0, 0.5226, 1.0, 0.5263, 0.9953, 0.5362, 0.9953, 0.7237, 0.9953, 0.7138, 0.9953, 0.714, 0.9949, 0.7235, 0.9949, 0.7235, 0.9949, 0.714, 0.9949, 0.714, 0.9949, 0.7235, 0.9949, 0.7145, 0.5047, 0.723, 0.5047, 0.7228, 0.5051, 0.7147, 0.5051, 0.7147, 0.5051, 0.7228, 0.5051, 0.7228, 0.5051, 0.7147, 0.5051, 0.6925, 0.9953, 0.6825, 0.9953, 0.6828, 0.9949, 0.6922, 0.9949, 0.6922, 0.9949, 0.6828, 0.9949, 0.6828, 0.9949, 0.6922, 0.9949, 0.6833, 0.5047, 0.6917, 0.5047, 0.6915, 0.5051, 0.6835, 0.5051, 0.6835, 0.5051, 0.6915, 0.5051, 0.6915, 0.5051, 0.6835, 0.5051, 0.6612, 0.9953, 0.6513, 0.9953, 0.6515, 0.9949, 0.661, 0.9949, 0.661, 0.9949, 0.6515, 0.9949, 0.6515, 0.9949, 0.661, 0.9949, 0.652, 0.5047, 0.6605, 0.5047, 0.6603, 0.5051, 0.6522, 0.5051, 0.6522, 0.5051, 0.6603, 0.5051, 0.6603, 0.5051, 0.6522, 0.5051, 0.63, 0.9953, 0.62, 0.9953, 0.6203, 0.9949, 0.6297, 0.9949, 0.6297, 0.9949, 0.6203, 0.9949, 0.6203, 0.9949, 0.6297, 0.9949, 0.6208, 0.5047, 0.6292, 0.5047, 0.629, 0.5051, 0.621, 0.5051, 0.621, 0.5051, 0.629, 0.5051, 0.629, 0.5051, 0.621, 0.5051, 0.5987, 0.9953, 0.5888, 0.9953, 0.589, 0.9949, 0.5985, 0.9949, 0.5985, 0.9949, 0.589, 0.9949, 0.589, 0.9949, 0.5985, 0.9949, 0.5895, 0.5047, 0.598, 0.5047, 0.5978, 0.5051, 0.5897, 0.5051, 0.5897, 0.5051, 0.5978, 0.5051, 0.5978, 0.5051, 0.5897, 0.5051, 0.5675, 0.9953, 0.5575, 0.9953, 0.5578, 0.9949, 0.5672, 0.9949, 0.5672, 0.9949, 0.5578, 0.9949, 0.5578, 0.9949, 0.5672, 0.9949, 0.5583, 0.5047, 0.5667, 0.5047, 0.5665, 0.5051, 0.5585, 0.5051, 0.5585, 0.5051, 0.5665, 0.5051, 0.5665, 0.5051, 0.5585, 0.5051, 0.5362, 0.9953, 0.5263, 0.9953, 0.5265, 0.9949, 0.536, 0.9949, 0.536, 0.9949, 0.5265, 0.9949, 0.5265, 0.9949, 0.536, 0.9949, 0.527, 0.5047, 0.5355, 0.5047, 0.5353, 0.5051, 0.5272, 0.5051, 0.5272, 0.5051, 0.5353, 0.5051, 0.5353, 0.5051, 0.5272, 0.5051, 0.7138, 0.9953, 0.7145, 0.5047, 0.7147, 0.5051, 0.714, 0.9949, 0.714, 0.9949, 0.7147, 0.5051, 0.7147, 0.5051, 0.714, 0.9949, 0.723, 0.5047, 0.7237, 0.9953, 0.7235, 0.9949, 0.7228, 0.5051, 0.7228, 0.5051, 0.7235, 0.9949, 0.7235, 0.9949, 0.7228, 0.5051, 0.6825, 0.9953, 0.6833, 0.5047, 0.6835, 0.5051, 0.6828, 0.9949, 0.6828, 0.9949, 0.6835, 0.5051, 0.6835, 0.5051, 0.6828, 0.9949, 0.6917, 0.5047, 0.6925, 0.9953, 0.6922, 0.9949, 0.6915, 0.5051, 0.6915, 0.5051, 0.6922, 0.9949, 0.6922, 0.9949, 0.6915, 0.5051, 0.6513, 0.9953, 0.652, 0.5047, 0.6522, 0.5051, 0.6515, 0.9949, 0.6515, 0.9949, 0.6522, 0.5051, 0.6522, 0.5051, 0.6515, 0.9949, 0.6605, 0.5047, 0.6612, 0.9953, 0.661, 0.9949, 0.6603, 0.5051, 0.6603, 0.5051, 0.661, 0.9949, 0.661, 0.9949, 0.6603, 0.5051, 0.62, 0.9953, 0.6208, 0.5047, 0.621, 0.5051, 0.6203, 0.9949, 0.6203, 0.9949, 0.621, 0.5051, 0.621, 0.5051, 0.6203, 0.9949, 0.6292, 0.5047, 0.63, 0.9953, 0.6297, 0.9949, 0.629, 0.5051, 0.629, 0.5051, 0.6297, 0.9949, 0.6297, 0.9949, 0.629, 0.5051, 0.5888, 0.9953, 0.5895, 0.5047, 0.5897, 0.5051, 0.589, 0.9949, 0.589, 0.9949, 0.5897, 0.5051, 0.5897, 0.5051, 0.589, 0.9949, 0.598, 0.5047, 0.5987, 0.9953, 0.5985, 0.9949, 0.5978, 0.5051, 0.5978, 0.5051, 0.5985, 0.9949, 0.5985, 0.9949, 0.5978, 0.5051, 0.5575, 0.9953, 0.5583, 0.5047, 0.5585, 0.5051, 0.5578, 0.9949, 0.5578, 0.9949, 0.5585, 0.5051, 0.5585, 0.5051, 0.5578, 0.9949, 0.5667, 0.5047, 0.5675, 0.9953, 0.5672, 0.9949, 0.5665, 0.5051, 0.5665, 0.5051, 0.5672, 0.9949, 0.5672, 0.9949, 0.5665, 0.5051, 0.5263, 0.9953, 0.527, 0.5047, 0.5272, 0.5051, 0.5265, 0.9949, 0.5265, 0.9949, 0.5272, 0.5051, 0.5272, 0.5051, 0.5265, 0.9949, 0.5355, 0.5047, 0.5362, 0.9953, 0.536, 0.9949, 0.5353, 0.5051, 0.5353, 0.5051, 0.536, 0.9949, 0.536, 0.9949, 0.5353, 0.5051, 0.7274, 1.0, 0.7101, 1.0, 0.7138, 0.9953, 0.7237, 0.9953, 0.7115, 0.5, 0.6948, 0.5, 0.6961, 1.0, 0.7101, 1.0, 0.6802, 0.5, 0.6635, 0.5, 0.6649, 1.0, 0.6789, 1.0, 0.649, 0.5, 0.6323, 0.5, 0.6336, 1.0, 0.6476, 1.0, 0.6177, 0.5, 0.601, 0.5, 0.6024, 1.0, 0.6164, 1.0, 0.5865, 0.5, 0.5698, 0.5, 0.5711, 1.0, 0.5851, 1.0, 0.5552, 0.5, 0.5385, 0.5, 0.5399, 1.0, 0.5539, 1.0, 0.524, 0.5, 0.5, 0.5, 0.5, 1.0, 0.5226, 1.0, 0.7147, 0.5051, 0.7147, 0.5051, 0.7228, 0.5051, 0.7228, 0.5051, 0.661, 0.9949, 0.661, 0.9949, 0.6515, 0.9949, 0.6515, 0.9949, 0.5385, 0.5, 0.5355, 0.5047, 0.5362, 0.9953, 0.5399, 1.0, 0.621, 0.5051, 0.621, 0.5051, 0.629, 0.5051, 0.629, 0.5051, 0.6789, 1.0, 0.6825, 0.9953, 0.6833, 0.5047, 0.6802, 0.5, 0.5226, 1.0, 0.5263, 0.9953, 0.527, 0.5047, 0.524, 0.5, 0.75, 0.5, 0.726, 0.5, 0.7274, 1.0, 0.75, 1.0, 0.7235, 0.9949, 0.7235, 0.9949, 0.714, 0.9949, 0.714, 0.9949, 0.7228, 0.5051, 0.7228, 0.5051, 0.7235, 0.9949, 0.7235, 0.9949, 0.6922, 0.9949, 0.6922, 0.9949, 0.6828, 0.9949, 0.6828, 0.9949, 0.714, 0.9949, 0.714, 0.9949, 0.7147, 0.5051, 0.7147, 0.5051, 0.6835, 0.5051, 0.6835, 0.5051, 0.6915, 0.5051, 0.6915, 0.5051, 0.6948, 0.5, 0.6917, 0.5047, 0.6925, 0.9953, 0.6961, 1.0, 0.6915, 0.5051, 0.6915, 0.5051, 0.6922, 0.9949, 0.6922, 0.9949, 0.6828, 0.9949, 0.6828, 0.9949, 0.6835, 0.5051, 0.6835, 0.5051, 0.6522, 0.5051, 0.6522, 0.5051, 0.6603, 0.5051, 0.6603, 0.5051, 0.6603, 0.5051, 0.6603, 0.5051, 0.661, 0.9949, 0.661, 0.9949, 0.6336, 1.0, 0.63, 0.9953, 0.62, 0.9953, 0.6164, 1.0, 0.6515, 0.9949, 0.6515, 0.9949, 0.6522, 0.5051, 0.6522, 0.5051, 0.6297, 0.9949, 0.6297, 0.9949, 0.6203, 0.9949, 0.6203, 0.9949, 0.629, 0.5051, 0.629, 0.5051, 0.6297, 0.9949, 0.6297, 0.9949, 0.5985, 0.9949, 0.5985, 0.9949, 0.589, 0.9949, 0.589, 0.9949, 0.6203, 0.9949, 0.6203, 0.9949, 0.621, 0.5051, 0.621, 0.5051, 0.5897, 0.5051, 0.5897, 0.5051, 0.5978, 0.5051, 0.5978, 0.5051, 0.5978, 0.5051, 0.5978, 0.5051, 0.5985, 0.9949, 0.5985, 0.9949, 0.5672, 0.9949, 0.5672, 0.9949, 0.5578, 0.9949, 0.5578, 0.9949, 0.589, 0.9949, 0.589, 0.9949, 0.5897, 0.5051, 0.5897, 0.5051, 0.5585, 0.5051, 0.5585, 0.5051, 0.5665, 0.5051, 0.5665, 0.5051, 0.5665, 0.5051, 0.5665, 0.5051, 0.5672, 0.9949, 0.5672, 0.9949, 0.536, 0.9949, 0.536, 0.9949, 0.5265, 0.9949, 0.5265, 0.9949, 0.5578, 0.9949, 0.5578, 0.9949, 0.5585, 0.5051, 0.5585, 0.5051, 0.524, 0.5, 0.527, 0.5047, 0.5355, 0.5047, 0.5385, 0.5, 0.5272, 0.5051, 0.5272, 0.5051, 0.5353, 0.5051, 0.5353, 0.5051, 0.5353, 0.5051, 0.5353, 0.5051, 0.536, 0.9949, 0.536, 0.9949, 0.5265, 0.9949, 0.5265, 0.9949, 0.5272, 0.5051, 0.5272, 0.5051, 0.714, 0.9949, 0.7235, 0.9949, 0.7228, 0.5051, 0.7147, 0.5051, 0.6828, 0.9949, 0.6922, 0.9949, 0.6915, 0.5051, 0.6835, 0.5051, 0.6515, 0.9949, 0.661, 0.9949, 0.6603, 0.5051, 0.6522, 0.5051, 0.6203, 0.9949, 0.6297, 0.9949, 0.629, 0.5051, 0.621, 0.5051, 0.589, 0.9949, 0.5985, 0.9949, 0.5978, 0.5051, 0.5897, 0.5051, 0.5578, 0.9949, 0.5672, 0.9949, 0.5665, 0.5051, 0.5585, 0.5051, 0.5265, 0.9949, 0.536, 0.9949, 0.5353, 0.5051, 0.5272, 0.5051, 0.6177, 0.5, 0.6208, 0.5047, 0.6292, 0.5047, 0.6323, 0.5, 0.6164, 1.0, 0.62, 0.9953, 0.6208, 0.5047, 0.6177, 0.5, 0.6323, 0.5, 0.6292, 0.5047, 0.63, 0.9953, 0.6336, 1.0, 0.7115, 0.5, 0.7145, 0.5047, 0.723, 0.5047, 0.726, 0.5, 0.6024, 1.0, 0.5987, 0.9953, 0.5888, 0.9953, 0.5851, 1.0, 0.5539, 1.0, 0.5575, 0.9953, 0.5583, 0.5047, 0.5552, 0.5, 0.7101, 1.0, 0.7138, 0.9953, 0.7145, 0.5047, 0.7115, 0.5, 0.6961, 1.0, 0.6925, 0.9953, 0.6825, 0.9953, 0.6789, 1.0, 0.5698, 0.5, 0.5667, 0.5047, 0.5675, 0.9953, 0.5711, 1.0, 0.5865, 0.5, 0.5895, 0.5047, 0.598, 0.5047, 0.601, 0.5, 0.726, 0.5, 0.723, 0.5047, 0.7237, 0.9953, 0.7274, 1.0, 0.6802, 0.5, 0.6833, 0.5047, 0.6917, 0.5047, 0.6948, 0.5, 0.6476, 1.0, 0.6513, 0.9953, 0.652, 0.5047, 0.649, 0.5, 0.5711, 1.0, 0.5675, 0.9953, 0.5575, 0.9953, 0.5539, 1.0, 0.6635, 0.5, 0.6605, 0.5047, 0.6612, 0.9953, 0.6649, 1.0, 0.6649, 1.0, 0.6612, 0.9953, 0.6513, 0.9953, 0.6476, 1.0, 0.5552, 0.5, 0.5583, 0.5047, 0.5667, 0.5047, 0.5698, 0.5, 0.5851, 1.0, 0.5888, 0.9953, 0.5895, 0.5047, 0.5865, 0.5, 0.601, 0.5, 0.598, 0.5047, 0.5987, 0.9953, 0.6024, 1.0, 0.649, 0.5, 0.652, 0.5047, 0.6605, 0.5047, 0.6635, 0.5, 0.5399, 1.0, 0.5362, 0.9953, 0.5263, 0.9953, 0.5226, 1.0, 0.7237, 0.9953, 0.7235, 0.9949, 0.714, 0.9949, 0.7138, 0.9953, 0.7235, 0.9949, 0.7235, 0.9949, 0.714, 0.9949, 0.714, 0.9949, 0.7145, 0.5047, 0.7147, 0.5051, 0.7228, 0.5051, 0.723, 0.5047, 0.7147, 0.5051, 0.7147, 0.5051, 0.7228, 0.5051, 0.7228, 0.5051, 0.6925, 0.9953, 0.6922, 0.9949, 0.6828, 0.9949, 0.6825, 0.9953, 0.6922, 0.9949, 0.6922, 0.9949, 0.6828, 0.9949, 0.6828, 0.9949, 0.6833, 0.5047, 0.6835, 0.5051, 0.6915, 0.5051, 0.6917, 0.5047, 0.6835, 0.5051, 0.6835, 0.5051, 0.6915, 0.5051, 0.6915, 0.5051, 0.6612, 0.9953, 0.661, 0.9949, 0.6515, 0.9949, 0.6513, 0.9953, 0.661, 0.9949, 0.661, 0.9949, 0.6515, 0.9949, 0.6515, 0.9949, 0.652, 0.5047, 0.6522, 0.5051, 0.6603, 0.5051, 0.6605, 0.5047, 0.6522, 0.5051, 0.6522, 0.5051, 0.6603, 0.5051, 0.6603, 0.5051, 0.63, 0.9953, 0.6297, 0.9949, 0.6203, 0.9949, 0.62, 0.9953, 0.6297, 0.9949, 0.6297, 0.9949, 0.6203, 0.9949, 0.6203, 0.9949, 0.6208, 0.5047, 0.621, 0.5051, 0.629, 0.5051, 0.6292, 0.5047, 0.621, 0.5051, 0.621, 0.5051, 0.629, 0.5051, 0.629, 0.5051, 0.5987, 0.9953, 0.5985, 0.9949, 0.589, 0.9949, 0.5888, 0.9953, 0.5985, 0.9949, 0.5985, 0.9949, 0.589, 0.9949, 0.589, 0.9949, 0.5895, 0.5047, 0.5897, 0.5051, 0.5978, 0.5051, 0.598, 0.5047, 0.5897, 0.5051, 0.5897, 0.5051, 0.5978, 0.5051, 0.5978, 0.5051, 0.5675, 0.9953, 0.5672, 0.9949, 0.5578, 0.9949, 0.5575, 0.9953, 0.5672, 0.9949, 0.5672, 0.9949, 0.5578, 0.9949, 0.5578, 0.9949, 0.5583, 0.5047, 0.5585, 0.5051, 0.5665, 0.5051, 0.5667, 0.5047, 0.5585, 0.5051, 0.5585, 0.5051, 0.5665, 0.5051, 0.5665, 0.5051, 0.5362, 0.9953, 0.536, 0.9949, 0.5265, 0.9949, 0.5263, 0.9953, 0.536, 0.9949, 0.536, 0.9949, 0.5265, 0.9949, 0.5265, 0.9949, 0.527, 0.5047, 0.5272, 0.5051, 0.5353, 0.5051, 0.5355, 0.5047, 0.5272, 0.5051, 0.5272, 0.5051, 0.5353, 0.5051, 0.5353, 0.5051, 0.7138, 0.9953, 0.714, 0.9949, 0.7147, 0.5051, 0.7145, 0.5047, 0.714, 0.9949, 0.714, 0.9949, 0.7147, 0.5051, 0.7147, 0.5051, 0.723, 0.5047, 0.7228, 0.5051, 0.7235, 0.9949, 0.7237, 0.9953, 0.7228, 0.5051, 0.7228, 0.5051, 0.7235, 0.9949, 0.7235, 0.9949, 0.6825, 0.9953, 0.6828, 0.9949, 0.6835, 0.5051, 0.6833, 0.5047, 0.6828, 0.9949, 0.6828, 0.9949, 0.6835, 0.5051, 0.6835, 0.5051, 0.6917, 0.5047, 0.6915, 0.5051, 0.6922, 0.9949, 0.6925, 0.9953, 0.6915, 0.5051, 0.6915, 0.5051, 0.6922, 0.9949, 0.6922, 0.9949, 0.6513, 0.9953, 0.6515, 0.9949, 0.6522, 0.5051, 0.652, 0.5047, 0.6515, 0.9949, 0.6515, 0.9949, 0.6522, 0.5051, 0.6522, 0.5051, 0.6605, 0.5047, 0.6603, 0.5051, 0.661, 0.9949, 0.6612, 0.9953, 0.6603, 0.5051, 0.6603, 0.5051, 0.661, 0.9949, 0.661, 0.9949, 0.62, 0.9953, 0.6203, 0.9949, 0.621, 0.5051, 0.6208, 0.5047, 0.6203, 0.9949, 0.6203, 0.9949, 0.621, 0.5051, 0.621, 0.5051, 0.6292, 0.5047, 0.629, 0.5051, 0.6297, 0.9949, 0.63, 0.9953, 0.629, 0.5051, 0.629, 0.5051, 0.6297, 0.9949, 0.6297, 0.9949, 0.5888, 0.9953, 0.589, 0.9949, 0.5897, 0.5051, 0.5895, 0.5047, 0.589, 0.9949, 0.589, 0.9949, 0.5897, 0.5051, 0.5897, 0.5051, 0.598, 0.5047, 0.5978, 0.5051, 0.5985, 0.9949, 0.5987, 0.9953, 0.5978, 0.5051, 0.5978, 0.5051, 0.5985, 0.9949, 0.5985, 0.9949, 0.5575, 0.9953, 0.5578, 0.9949, 0.5585, 0.5051, 0.5583, 0.5047, 0.5578, 0.9949, 0.5578, 0.9949, 0.5585, 0.5051, 0.5585, 0.5051, 0.5667, 0.5047, 0.5665, 0.5051, 0.5672, 0.9949, 0.5675, 0.9953, 0.5665, 0.5051, 0.5665, 0.5051, 0.5672, 0.9949, 0.5672, 0.9949, 0.5263, 0.9953, 0.5265, 0.9949, 0.5272, 0.5051, 0.527, 0.5047, 0.5265, 0.9949, 0.5265, 0.9949, 0.5272, 0.5051, 0.5272, 0.5051, 0.5355, 0.5047, 0.5353, 0.5051, 0.536, 0.9949, 0.5362, 0.9953, 0.5353, 0.5051, 0.5353, 0.5051, 0.536, 0.9949, 0.536, 0.9949, 0.7274, 1.0, 0.7237, 0.9953, 0.7138, 0.9953, 0.7101, 1.0, 0.7115, 0.5, 0.6948, 0.5, 0.6961, 1.0, 0.7101, 1.0, 0.6802, 0.5, 0.6635, 0.5, 0.6649, 1.0, 0.6789, 1.0, 0.649, 0.5, 0.6323, 0.5, 0.6336, 1.0, 0.6476, 1.0, 0.6177, 0.5, 0.601, 0.5, 0.6024, 1.0, 0.6164, 1.0, 0.5865, 0.5, 0.5698, 0.5, 0.5711, 1.0, 0.5851, 1.0, 0.5552, 0.5, 0.5385, 0.5, 0.5399, 1.0, 0.5539, 1.0, 0.524, 0.5, 0.5, 0.5, 0.5, 1.0, 0.5226, 1.0, 0.7147, 0.5051, 0.7147, 0.5051, 0.7228, 0.5051, 0.7228, 0.5051, 0.661, 0.9949, 0.661, 0.9949, 0.6515, 0.9949, 0.6515, 0.9949, 0.5385, 0.5, 0.5355, 0.5047, 0.5362, 0.9953, 0.5399, 1.0, 0.621, 0.5051, 0.621, 0.5051, 0.629, 0.5051, 0.629, 0.5051, 0.6789, 1.0, 0.6825, 0.9953, 0.6833, 0.5047, 0.6802, 0.5, 0.5226, 1.0, 0.5263, 0.9953, 0.527, 0.5047, 0.524, 0.5, 0.75, 0.5, 0.726, 0.5, 0.7274, 1.0, 0.75, 1.0, 0.7235, 0.9949, 0.7235, 0.9949, 0.714, 0.9949, 0.714, 0.9949, 0.7228, 0.5051, 0.7228, 0.5051, 0.7235, 0.9949, 0.7235, 0.9949, 0.6922, 0.9949, 0.6922, 0.9949, 0.6828, 0.9949, 0.6828, 0.9949, 0.714, 0.9949, 0.714, 0.9949, 0.7147, 0.5051, 0.7147, 0.5051, 0.6835, 0.5051, 0.6835, 0.5051, 0.6915, 0.5051, 0.6915, 0.5051, 0.6948, 0.5, 0.6917, 0.5047, 0.6925, 0.9953, 0.6961, 1.0, 0.6915, 0.5051, 0.6915, 0.5051, 0.6922, 0.9949, 0.6922, 0.9949, 0.6828, 0.9949, 0.6828, 0.9949, 0.6835, 0.5051, 0.6835, 0.5051, 0.6522, 0.5051, 0.6522, 0.5051, 0.6603, 0.5051, 0.6603, 0.5051, 0.6603, 0.5051, 0.6603, 0.5051, 0.661, 0.9949, 0.661, 0.9949, 0.6336, 1.0, 0.63, 0.9953, 0.62, 0.9953, 0.6164, 1.0, 0.6515, 0.9949, 0.6515, 0.9949, 0.6522, 0.5051, 0.6522, 0.5051, 0.6297, 0.9949, 0.6297, 0.9949, 0.6203, 0.9949, 0.6203, 0.9949, 0.629, 0.5051, 0.629, 0.5051, 0.6297, 0.9949, 0.6297, 0.9949, 0.5985, 0.9949, 0.5985, 0.9949, 0.589, 0.9949, 0.589, 0.9949, 0.6203, 0.9949, 0.6203, 0.9949, 0.621, 0.5051, 0.621, 0.5051, 0.5897, 0.5051, 0.5897, 0.5051, 0.5978, 0.5051, 0.5978, 0.5051, 0.5978, 0.5051, 0.5978, 0.5051, 0.5985, 0.9949, 0.5985, 0.9949, 0.5672, 0.9949, 0.5672, 0.9949, 0.5578, 0.9949, 0.5578, 0.9949, 0.589, 0.9949, 0.589, 0.9949, 0.5897, 0.5051, 0.5897, 0.5051, 0.5585, 0.5051, 0.5585, 0.5051, 0.5665, 0.5051, 0.5665, 0.5051, 0.5665, 0.5051, 0.5665, 0.5051, 0.5672, 0.9949, 0.5672, 0.9949, 0.536, 0.9949, 0.536, 0.9949, 0.5265, 0.9949, 0.5265, 0.9949, 0.5578, 0.9949, 0.5578, 0.9949, 0.5585, 0.5051, 0.5585, 0.5051, 0.524, 0.5, 0.527, 0.5047, 0.5355, 0.5047, 0.5385, 0.5, 0.5272, 0.5051, 0.5272, 0.5051, 0.5353, 0.5051, 0.5353, 0.5051, 0.5353, 0.5051, 0.5353, 0.5051, 0.536, 0.9949, 0.536, 0.9949, 0.5265, 0.9949, 0.5265, 0.9949, 0.5272, 0.5051, 0.5272, 0.5051, 0.714, 0.9949, 0.7235, 0.9949, 0.7228, 0.5051, 0.7147, 0.5051, 0.6828, 0.9949, 0.6922, 0.9949, 0.6915, 0.5051, 0.6835, 0.5051, 0.6515, 0.9949, 0.661, 0.9949, 0.6603, 0.5051, 0.6522, 0.5051, 0.6203, 0.9949, 0.6297, 0.9949, 0.629, 0.5051, 0.621, 0.5051, 0.589, 0.9949, 0.5985, 0.9949, 0.5978, 0.5051, 0.5897, 0.5051, 0.5578, 0.9949, 0.5672, 0.9949, 0.5665, 0.5051, 0.5585, 0.5051, 0.5265, 0.9949, 0.536, 0.9949, 0.5353, 0.5051, 0.5272, 0.5051, 0.6177, 0.5, 0.6208, 0.5047, 0.6292, 0.5047, 0.6323, 0.5, 0.6164, 1.0, 0.62, 0.9953, 0.6208, 0.5047, 0.6177, 0.5, 0.6323, 0.5, 0.6292, 0.5047, 0.63, 0.9953, 0.6336, 1.0, 0.7115, 0.5, 0.7145, 0.5047, 0.723, 0.5047, 0.726, 0.5, 0.6024, 1.0, 0.5987, 0.9953, 0.5888, 0.9953, 0.5851, 1.0, 0.5539, 1.0, 0.5575, 0.9953, 0.5583, 0.5047, 0.5552, 0.5, 0.7101, 1.0, 0.7138, 0.9953, 0.7145, 0.5047, 0.7115, 0.5, 0.6961, 1.0, 0.6925, 0.9953, 0.6825, 0.9953, 0.6789, 1.0, 0.5698, 0.5, 0.5667, 0.5047, 0.5675, 0.9953, 0.5711, 1.0, 0.5865, 0.5, 0.5895, 0.5047, 0.598, 0.5047, 0.601, 0.5, 0.726, 0.5, 0.723, 0.5047, 0.7237, 0.9953, 0.7274, 1.0, 0.6802, 0.5, 0.6833, 0.5047, 0.6917, 0.5047, 0.6948, 0.5, 0.6476, 1.0, 0.6513, 0.9953, 0.652, 0.5047, 0.649, 0.5, 0.5711, 1.0, 0.5675, 0.9953, 0.5575, 0.9953, 0.5539, 1.0, 0.6635, 0.5, 0.6605, 0.5047, 0.6612, 0.9953, 0.6649, 1.0, 0.6649, 1.0, 0.6612, 0.9953, 0.6513, 0.9953, 0.6476, 1.0, 0.5552, 0.5, 0.5583, 0.5047, 0.5667, 0.5047, 0.5698, 0.5, 0.5851, 1.0, 0.5888, 0.9953, 0.5895, 0.5047, 0.5865, 0.5, 0.601, 0.5, 0.598, 0.5047, 0.5987, 0.9953, 0.6024, 1.0, 0.649, 0.5, 0.652, 0.5047, 0.6605, 0.5047, 0.6635, 0.5, 0.5399, 1.0, 0.5362, 0.9953, 0.5263, 0.9953, 0.5226, 1.0, 0.7237, 0.9953, 0.7235, 0.9949, 0.714, 0.9949, 0.7138, 0.9953, 0.7235, 0.9949, 0.7235, 0.9949, 0.714, 0.9949, 0.714, 0.9949, 0.7145, 0.5047, 0.7147, 0.5051, 0.7228, 0.5051, 0.723, 0.5047, 0.7147, 0.5051, 0.7147, 0.5051, 0.7228, 0.5051, 0.7228, 0.5051, 0.6925, 0.9953, 0.6922, 0.9949, 0.6828, 0.9949, 0.6825, 0.9953, 0.6922, 0.9949, 0.6922, 0.9949, 0.6828, 0.9949, 0.6828, 0.9949, 0.6833, 0.5047, 0.6835, 0.5051, 0.6915, 0.5051, 0.6917, 0.5047, 0.6835, 0.5051, 0.6835, 0.5051, 0.6915, 0.5051, 0.6915, 0.5051, 0.6612, 0.9953, 0.661, 0.9949, 0.6515, 0.9949, 0.6513, 0.9953, 0.661, 0.9949, 0.661, 0.9949, 0.6515, 0.9949, 0.6515, 0.9949, 0.652, 0.5047, 0.6522, 0.5051, 0.6603, 0.5051, 0.6605, 0.5047, 0.6522, 0.5051, 0.6522, 0.5051, 0.6603, 0.5051, 0.6603, 0.5051, 0.63, 0.9953, 0.6297, 0.9949, 0.6203, 0.9949, 0.62, 0.9953, 0.6297, 0.9949, 0.6297, 0.9949, 0.6203, 0.9949, 0.6203, 0.9949, 0.6208, 0.5047, 0.621, 0.5051, 0.629, 0.5051, 0.6292, 0.5047, 0.621, 0.5051, 0.621, 0.5051, 0.629, 0.5051, 0.629, 0.5051, 0.5987, 0.9953, 0.5985, 0.9949, 0.589, 0.9949, 0.5888, 0.9953, 0.5985, 0.9949, 0.5985, 0.9949, 0.589, 0.9949, 0.589, 0.9949, 0.5895, 0.5047, 0.5897, 0.5051, 0.5978, 0.5051, 0.598, 0.5047, 0.5897, 0.5051, 0.5897, 0.5051, 0.5978, 0.5051, 0.5978, 0.5051, 0.5675, 0.9953, 0.5672, 0.9949, 0.5578, 0.9949, 0.5575, 0.9953, 0.5672, 0.9949, 0.5672, 0.9949, 0.5578, 0.9949, 0.5578, 0.9949, 0.5583, 0.5047, 0.5585, 0.5051, 0.5665, 0.5051, 0.5667, 0.5047, 0.5585, 0.5051, 0.5585, 0.5051, 0.5665, 0.5051, 0.5665, 0.5051, 0.5362, 0.9953, 0.536, 0.9949, 0.5265, 0.9949, 0.5263, 0.9953, 0.536, 0.9949, 0.536, 0.9949, 0.5265, 0.9949, 0.5265, 0.9949, 0.527, 0.5047, 0.5272, 0.5051, 0.5353, 0.5051, 0.5355, 0.5047, 0.5272, 0.5051, 0.5272, 0.5051, 0.5353, 0.5051, 0.5353, 0.5051, 0.7138, 0.9953, 0.714, 0.9949, 0.7147, 0.5051, 0.7145, 0.5047, 0.714, 0.9949, 0.714, 0.9949, 0.7147, 0.5051, 0.7147, 0.5051, 0.723, 0.5047, 0.7228, 0.5051, 0.7235, 0.9949, 0.7237, 0.9953, 0.7228, 0.5051, 0.7228, 0.5051, 0.7235, 0.9949, 0.7235, 0.9949, 0.6825, 0.9953, 0.6828, 0.9949, 0.6835, 0.5051, 0.6833, 0.5047, 0.6828, 0.9949, 0.6828, 0.9949, 0.6835, 0.5051, 0.6835, 0.5051, 0.6917, 0.5047, 0.6915, 0.5051, 0.6922, 0.9949, 0.6925, 0.9953, 0.6915, 0.5051, 0.6915, 0.5051, 0.6922, 0.9949, 0.6922, 0.9949, 0.6513, 0.9953, 0.6515, 0.9949, 0.6522, 0.5051, 0.652, 0.5047, 0.6515, 0.9949, 0.6515, 0.9949, 0.6522, 0.5051, 0.6522, 0.5051, 0.6605, 0.5047, 0.6603, 0.5051, 0.661, 0.9949, 0.6612, 0.9953, 0.6603, 0.5051, 0.6603, 0.5051, 0.661, 0.9949, 0.661, 0.9949, 0.62, 0.9953, 0.6203, 0.9949, 0.621, 0.5051, 0.6208, 0.5047, 0.6203, 0.9949, 0.6203, 0.9949, 0.621, 0.5051, 0.621, 0.5051, 0.6292, 0.5047, 0.629, 0.5051, 0.6297, 0.9949, 0.63, 0.9953, 0.629, 0.5051, 0.629, 0.5051, 0.6297, 0.9949, 0.6297, 0.9949, 0.5888, 0.9953, 0.589, 0.9949, 0.5897, 0.5051, 0.5895, 0.5047, 0.589, 0.9949, 0.589, 0.9949, 0.5897, 0.5051, 0.5897, 0.5051, 0.598, 0.5047, 0.5978, 0.5051, 0.5985, 0.9949, 0.5987, 0.9953, 0.5978, 0.5051, 0.5978, 0.5051, 0.5985, 0.9949, 0.5985, 0.9949, 0.5575, 0.9953, 0.5578, 0.9949, 0.5585, 0.5051, 0.5583, 0.5047, 0.5578, 0.9949, 0.5578, 0.9949, 0.5585, 0.5051, 0.5585, 0.5051, 0.5667, 0.5047, 0.5665, 0.5051, 0.5672, 0.9949, 0.5675, 0.9953, 0.5665, 0.5051, 0.5665, 0.5051, 0.5672, 0.9949, 0.5672, 0.9949, 0.5263, 0.9953, 0.5265, 0.9949, 0.5272, 0.5051, 0.527, 0.5047, 0.5265, 0.9949, 0.5265, 0.9949, 0.5272, 0.5051, 0.5272, 0.5051, 0.5355, 0.5047, 0.5353, 0.5051, 0.536, 0.9949, 0.5362, 0.9953, 0.5353, 0.5051, 0.5353, 0.5051, 0.536, 0.9949, 0.536, 0.9949, 0.7274, 1.0, 0.7237, 0.9953, 0.7138, 0.9953, 0.7101, 1.0, 0.7115, 0.5, 0.7101, 1.0, 0.6961, 1.0, 0.6948, 0.5, 0.6802, 0.5, 0.6789, 1.0, 0.6649, 1.0, 0.6635, 0.5, 0.649, 0.5, 0.6476, 1.0, 0.6336, 1.0, 0.6323, 0.5, 0.6177, 0.5, 0.6164, 1.0, 0.6024, 1.0, 0.601, 0.5, 0.5865, 0.5, 0.5851, 1.0, 0.5711, 1.0, 0.5698, 0.5, 0.5552, 0.5, 0.5539, 1.0, 0.5399, 1.0, 0.5385, 0.5, 0.524, 0.5, 0.5226, 1.0, 0.5, 1.0, 0.5, 0.5, 0.7147, 0.5051, 0.7228, 0.5051, 0.7228, 0.5051, 0.7147, 0.5051, 0.661, 0.9949, 0.6515, 0.9949, 0.6515, 0.9949, 0.661, 0.9949, 0.5385, 0.5, 0.5399, 1.0, 0.5362, 0.9953, 0.5355, 0.5047, 0.621, 0.5051, 0.629, 0.5051, 0.629, 0.5051, 0.621, 0.5051, 0.6789, 1.0, 0.6802, 0.5, 0.6833, 0.5047, 0.6825, 0.9953, 0.5226, 1.0, 0.524, 0.5, 0.527, 0.5047, 0.5263, 0.9953, 0.75, 0.5, 0.75, 1.0, 0.7274, 1.0, 0.726, 0.5, 0.7235, 0.9949, 0.714, 0.9949, 0.714, 0.9949, 0.7235, 0.9949, 0.7228, 0.5051, 0.7235, 0.9949, 0.7235, 0.9949, 0.7228, 0.5051, 0.6922, 0.9949, 0.6828, 0.9949, 0.6828, 0.9949, 0.6922, 0.9949, 0.714, 0.9949, 0.7147, 0.5051, 0.7147, 0.5051, 0.714, 0.9949, 0.6835, 0.5051, 0.6915, 0.5051, 0.6915, 0.5051, 0.6835, 0.5051, 0.6948, 0.5, 0.6961, 1.0, 0.6925, 0.9953, 0.6917, 0.5047, 0.6915, 0.5051, 0.6922, 0.9949, 0.6922, 0.9949, 0.6915, 0.5051, 0.6828, 0.9949, 0.6835, 0.5051, 0.6835, 0.5051, 0.6828, 0.9949, 0.6522, 0.5051, 0.6603, 0.5051, 0.6603, 0.5051, 0.6522, 0.5051, 0.6603, 0.5051, 0.661, 0.9949, 0.661, 0.9949, 0.6603, 0.5051, 0.6336, 1.0, 0.6164, 1.0, 0.62, 0.9953, 0.63, 0.9953, 0.6515, 0.9949, 0.6522, 0.5051, 0.6522, 0.5051, 0.6515, 0.9949, 0.6297, 0.9949, 0.6203, 0.9949, 0.6203, 0.9949, 0.6297, 0.9949, 0.629, 0.5051, 0.6297, 0.9949, 0.6297, 0.9949, 0.629, 0.5051, 0.5985, 0.9949, 0.589, 0.9949, 0.589, 0.9949, 0.5985, 0.9949, 0.6203, 0.9949, 0.621, 0.5051, 0.621, 0.5051, 0.6203, 0.9949, 0.5897, 0.5051, 0.5978, 0.5051, 0.5978, 0.5051, 0.5897, 0.5051, 0.5978, 0.5051, 0.5985, 0.9949, 0.5985, 0.9949, 0.5978, 0.5051, 0.5672, 0.9949, 0.5578, 0.9949, 0.5578, 0.9949, 0.5672, 0.9949, 0.589, 0.9949, 0.5897, 0.5051, 0.5897, 0.5051, 0.589, 0.9949, 0.5585, 0.5051, 0.5665, 0.5051, 0.5665, 0.5051, 0.5585, 0.5051, 0.5665, 0.5051, 0.5672, 0.9949, 0.5672, 0.9949, 0.5665, 0.5051, 0.536, 0.9949, 0.5265, 0.9949, 0.5265, 0.9949, 0.536, 0.9949, 0.5578, 0.9949, 0.5585, 0.5051, 0.5585, 0.5051, 0.5578, 0.9949, 0.524, 0.5, 0.5385, 0.5, 0.5355, 0.5047, 0.527, 0.5047, 0.5272, 0.5051, 0.5353, 0.5051, 0.5353, 0.5051, 0.5272, 0.5051, 0.5353, 0.5051, 0.536, 0.9949, 0.536, 0.9949, 0.5353, 0.5051, 0.5265, 0.9949, 0.5272, 0.5051, 0.5272, 0.5051, 0.5265, 0.9949, 0.714, 0.9949, 0.7147, 0.5051, 0.7228, 0.5051, 0.7235, 0.9949, 0.6828, 0.9949, 0.6835, 0.5051, 0.6915, 0.5051, 0.6922, 0.9949, 0.6515, 0.9949, 0.6522, 0.5051, 0.6603, 0.5051, 0.661, 0.9949, 0.6203, 0.9949, 0.621, 0.5051, 0.629, 0.5051, 0.6297, 0.9949, 0.589, 0.9949, 0.5897, 0.5051, 0.5978, 0.5051, 0.5985, 0.9949, 0.5578, 0.9949, 0.5585, 0.5051, 0.5665, 0.5051, 0.5672, 0.9949, 0.5265, 0.9949, 0.5272, 0.5051, 0.5353, 0.5051, 0.536, 0.9949, 0.6177, 0.5, 0.6323, 0.5, 0.6292, 0.5047, 0.6208, 0.5047, 0.6164, 1.0, 0.6177, 0.5, 0.6208, 0.5047, 0.62, 0.9953, 0.6323, 0.5, 0.6336, 1.0, 0.63, 0.9953, 0.6292, 0.5047, 0.7115, 0.5, 0.726, 0.5, 0.723, 0.5047, 0.7145, 0.5047, 0.6024, 1.0, 0.5851, 1.0, 0.5888, 0.9953, 0.5987, 0.9953, 0.5539, 1.0, 0.5552, 0.5, 0.5583, 0.5047, 0.5575, 0.9953, 0.7101, 1.0, 0.7115, 0.5, 0.7145, 0.5047, 0.7138, 0.9953, 0.6961, 1.0, 0.6789, 1.0, 0.6825, 0.9953, 0.6925, 0.9953, 0.5698, 0.5, 0.5711, 1.0, 0.5675, 0.9953, 0.5667, 0.5047, 0.5865, 0.5, 0.601, 0.5, 0.598, 0.5047, 0.5895, 0.5047, 0.726, 0.5, 0.7274, 1.0, 0.7237, 0.9953, 0.723, 0.5047, 0.6802, 0.5, 0.6948, 0.5, 0.6917, 0.5047, 0.6833, 0.5047, 0.6476, 1.0, 0.649, 0.5, 0.652, 0.5047, 0.6513, 0.9953, 0.5711, 1.0, 0.5539, 1.0, 0.5575, 0.9953, 0.5675, 0.9953, 0.6635, 0.5, 0.6649, 1.0, 0.6612, 0.9953, 0.6605, 0.5047, 0.6649, 1.0, 0.6476, 1.0, 0.6513, 0.9953, 0.6612, 0.9953, 0.5552, 0.5, 0.5698, 0.5, 0.5667, 0.5047, 0.5583, 0.5047, 0.5851, 1.0, 0.5865, 0.5, 0.5895, 0.5047, 0.5888, 0.9953, 0.601, 0.5, 0.6024, 1.0, 0.5987, 0.9953, 0.598, 0.5047, 0.649, 0.5, 0.6635, 0.5, 0.6605, 0.5047, 0.652, 0.5047, 0.5399, 1.0, 0.5226, 1.0, 0.5263, 0.9953, 0.5362, 0.9953, 0.7237, 0.9953, 0.7138, 0.9953, 0.714, 0.9949, 0.7235, 0.9949, 0.7235, 0.9949, 0.714, 0.9949, 0.714, 0.9949, 0.7235, 0.9949, 0.7145, 0.5047, 0.723, 0.5047, 0.7228, 0.5051, 0.7147, 0.5051, 0.7147, 0.5051, 0.7228, 0.5051, 0.7228, 0.5051, 0.7147, 0.5051, 0.6925, 0.9953, 0.6825, 0.9953, 0.6828, 0.9949, 0.6922, 0.9949, 0.6922, 0.9949, 0.6828, 0.9949, 0.6828, 0.9949, 0.6922, 0.9949, 0.6833, 0.5047, 0.6917, 0.5047, 0.6915, 0.5051, 0.6835, 0.5051, 0.6835, 0.5051, 0.6915, 0.5051, 0.6915, 0.5051, 0.6835, 0.5051, 0.6612, 0.9953, 0.6513, 0.9953, 0.6515, 0.9949, 0.661, 0.9949, 0.661, 0.9949, 0.6515, 0.9949, 0.6515, 0.9949, 0.661, 0.9949, 0.652, 0.5047, 0.6605, 0.5047, 0.6603, 0.5051, 0.6522, 0.5051, 0.6522, 0.5051, 0.6603, 0.5051, 0.6603, 0.5051, 0.6522, 0.5051, 0.63, 0.9953, 0.62, 0.9953, 0.6203, 0.9949, 0.6297, 0.9949, 0.6297, 0.9949, 0.6203, 0.9949, 0.6203, 0.9949, 0.6297, 0.9949, 0.6208, 0.5047, 0.6292, 0.5047, 0.629, 0.5051, 0.621, 0.5051, 0.621, 0.5051, 0.629, 0.5051, 0.629, 0.5051, 0.621, 0.5051, 0.5987, 0.9953, 0.5888, 0.9953, 0.589, 0.9949, 0.5985, 0.9949, 0.5985, 0.9949, 0.589, 0.9949, 0.589, 0.9949, 0.5985, 0.9949, 0.5895, 0.5047, 0.598, 0.5047, 0.5978, 0.5051, 0.5897, 0.5051, 0.5897, 0.5051, 0.5978, 0.5051, 0.5978, 0.5051, 0.5897, 0.5051, 0.5675, 0.9953, 0.5575, 0.9953, 0.5578, 0.9949, 0.5672, 0.9949, 0.5672, 0.9949, 0.5578, 0.9949, 0.5578, 0.9949, 0.5672, 0.9949, 0.5583, 0.5047, 0.5667, 0.5047, 0.5665, 0.5051, 0.5585, 0.5051, 0.5585, 0.5051, 0.5665, 0.5051, 0.5665, 0.5051, 0.5585, 0.5051, 0.5362, 0.9953, 0.5263, 0.9953, 0.5265, 0.9949, 0.536, 0.9949, 0.536, 0.9949, 0.5265, 0.9949, 0.5265, 0.9949, 0.536, 0.9949, 0.527, 0.5047, 0.5355, 0.5047, 0.5353, 0.5051, 0.5272, 0.5051, 0.5272, 0.5051, 0.5353, 0.5051, 0.5353, 0.5051, 0.5272, 0.5051, 0.7138, 0.9953, 0.7145, 0.5047, 0.7147, 0.5051, 0.714, 0.9949, 0.714, 0.9949, 0.7147, 0.5051, 0.7147, 0.5051, 0.714, 0.9949, 0.723, 0.5047, 0.7237, 0.9953, 0.7235, 0.9949, 0.7228, 0.5051, 0.7228, 0.5051, 0.7235, 0.9949, 0.7235, 0.9949, 0.7228, 0.5051, 0.6825, 0.9953, 0.6833, 0.5047, 0.6835, 0.5051, 0.6828, 0.9949, 0.6828, 0.9949, 0.6835, 0.5051, 0.6835, 0.5051, 0.6828, 0.9949, 0.6917, 0.5047, 0.6925, 0.9953, 0.6922, 0.9949, 0.6915, 0.5051, 0.6915, 0.5051, 0.6922, 0.9949, 0.6922, 0.9949, 0.6915, 0.5051, 0.6513, 0.9953, 0.652, 0.5047, 0.6522, 0.5051, 0.6515, 0.9949, 0.6515, 0.9949, 0.6522, 0.5051, 0.6522, 0.5051, 0.6515, 0.9949, 0.6605, 0.5047, 0.6612, 0.9953, 0.661, 0.9949, 0.6603, 0.5051, 0.6603, 0.5051, 0.661, 0.9949, 0.661, 0.9949, 0.6603, 0.5051, 0.62, 0.9953, 0.6208, 0.5047, 0.621, 0.5051, 0.6203, 0.9949, 0.6203, 0.9949, 0.621, 0.5051, 0.621, 0.5051, 0.6203, 0.9949, 0.6292, 0.5047, 0.63, 0.9953, 0.6297, 0.9949, 0.629, 0.5051, 0.629, 0.5051, 0.6297, 0.9949, 0.6297, 0.9949, 0.629, 0.5051, 0.5888, 0.9953, 0.5895, 0.5047, 0.5897, 0.5051, 0.589, 0.9949, 0.589, 0.9949, 0.5897, 0.5051, 0.5897, 0.5051, 0.589, 0.9949, 0.598, 0.5047, 0.5987, 0.9953, 0.5985, 0.9949, 0.5978, 0.5051, 0.5978, 0.5051, 0.5985, 0.9949, 0.5985, 0.9949, 0.5978, 0.5051, 0.5575, 0.9953, 0.5583, 0.5047, 0.5585, 0.5051, 0.5578, 0.9949, 0.5578, 0.9949, 0.5585, 0.5051, 0.5585, 0.5051, 0.5578, 0.9949, 0.5667, 0.5047, 0.5675, 0.9953, 0.5672, 0.9949, 0.5665, 0.5051, 0.5665, 0.5051, 0.5672, 0.9949, 0.5672, 0.9949, 0.5665, 0.5051, 0.5263, 0.9953, 0.527, 0.5047, 0.5272, 0.5051, 0.5265, 0.9949, 0.5265, 0.9949, 0.5272, 0.5051, 0.5272, 0.5051, 0.5265, 0.9949, 0.5355, 0.5047, 0.5362, 0.9953, 0.536, 0.9949, 0.5353, 0.5051, 0.5353, 0.5051, 0.536, 0.9949, 0.536, 0.9949, 0.5353, 0.5051, 0.7274, 1.0, 0.7101, 1.0, 0.7138, 0.9953, 0.7237, 0.9953])
me_cube_001.update()

# ---- objects
ob_cube = bpy.data.objects.new('Cube', me_cube_001)

# ---- transforms, parenting, visibility, modifiers, constraints
ob_cube.location = (0.0, 0.0, 0.0)

# ---- collection membership
col_collection.objects.link(ob_cube)

# ---- scene / render settings (as saved in the file)
scene.frame_start = 1; scene.frame_end = 250; scene.frame_set(1)
scene.render.engine = 'BLENDER_EEVEE_NEXT'
bpy.context.view_layer.update()

# ---- added for rendering (the .blend has no active camera and no usable light): camera, sun
cam_auto = bpy.data.cameras.new('AutoCamera')
cam_auto.lens = 50.0
cam_auto.sensor_width = 36.0
cam_auto.clip_end = 1000.0
ob_auto_camera = bpy.data.objects.new('AutoCamera', cam_auto)
scene.collection.objects.link(ob_auto_camera)
ob_auto_camera.location = (7.41429, -8.89715, 9.68031)
ob_auto_camera.rotation_euler = (1.09748, -7.21219e-08, 0.694738)
scene.camera = ob_auto_camera
light_auto_sun = bpy.data.lights.new('AutoSun', 'SUN')
light_auto_sun.energy = 3.0
light_auto_sun.angle = 0.0523599
ob_auto_sun = bpy.data.objects.new('AutoSun', light_auto_sun)
scene.collection.objects.link(ob_auto_sun)
ob_auto_sun.rotation_euler = (0.872665, 0.174533, 0.523599)
bpy.context.view_layer.update()
